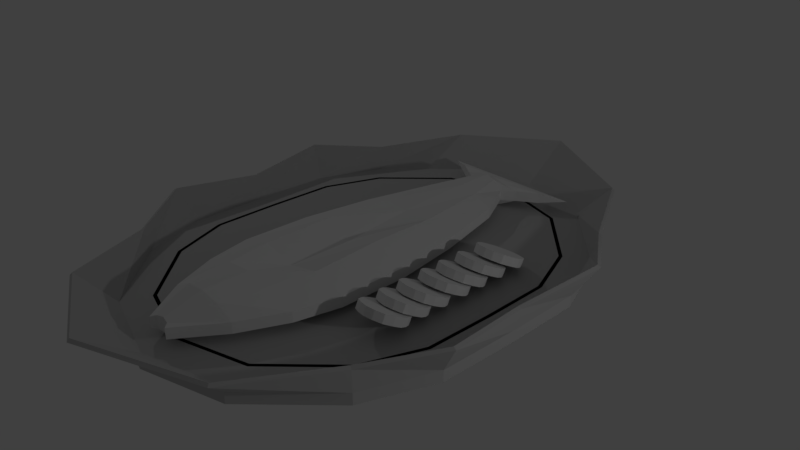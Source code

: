 # Source: Plate_with_fish.blend  (saved by Blender 2.79.0; exported with 4.5.12 LTS)
import bpy
from mathutils import Matrix  # noqa: F401  (used for matrix-valued properties, if any)

bpy.ops.wm.read_factory_settings(use_empty=True)
scene = bpy.context.scene
scene.name = 'Scene'

# ---- collections
col_collection_1 = bpy.data.collections.new('Collection 1'); scene.collection.children.link(col_collection_1)

# ---- materials (node trees are filled in below, after node groups)
mat_material_001 = bpy.data.materials.new('Material.001')
mat_material_001.alpha_threshold = 0.0
mat_material_001.use_transparent_shadow = False
mat_material_001.diffuse_color = (0.5288, 0.5288, 0.5288, 1.0)
mat_material_001.roughness = 0.5

# ---- material node trees

# ---- world
world_world = bpy.data.worlds.new('World'); scene.world = world_world
world_world.color = (0.05088, 0.05088, 0.05088)
world_world.use_sun_shadow = False
world_world.sun_shadow_jitter_overblur = 0.0
world_world.cycles.sampling_method = 'MANUAL'

# ---- cameras
cam_camera = bpy.data.cameras.new('Camera')
cam_camera.clip_end = 100.0
cam_camera.lens = 35.0
cam_camera.sensor_width = 32.0
cam_camera.sensor_height = 18.0
cam_camera.ortho_scale = 7.314
cam_camera.dof.focus_distance = 0.0
cam_camera.dof.aperture_fstop = 128.0

# ---- lights
light_lamp_001 = bpy.data.lights.new('Lamp.001', 'POINT')
light_lamp_001.transmission_factor = 0.0
light_lamp_001.cutoff_distance = 30.0
light_lamp_001.energy = 100.0
light_lamp_001.shadow_buffer_clip_start = 1.001
light_lamp_001.shadow_soft_size = 0.1
light_lamp_001.shadow_maximum_resolution = 0.006
light_lamp_001.use_absolute_resolution = True
light_lamp = bpy.data.lights.new('Lamp', 'POINT')
light_lamp.transmission_factor = 0.0
light_lamp.cutoff_distance = 30.0
light_lamp.energy = 100.0
light_lamp.shadow_buffer_clip_start = 1.001
light_lamp.shadow_soft_size = 0.1
light_lamp.shadow_maximum_resolution = 0.006
light_lamp.use_absolute_resolution = True

# ---- meshes
me_plane_008 = bpy.data.meshes.new('Plane.008')
me_plane_008.from_pydata([(-1.119, -1.119, 0.0), (1.119, -1.119, 0.0), (-1.119, 1.119, 0.0), (1.119, 1.119, 0.0), (-1.552, 0.0, 0.0), (0.0, -1.552, 0.0), (1.552, 0.0, 0.0), (0.0, 1.552, 0.0), (0.0, 0.0, 0.0), (0.5555, -1.418, 0.0), (0.5555, 1.418, 0.0), (0.7761, 0.0, 0.0), (-0.5555, 1.418, 0.0), (-0.5555, -1.418, 0.0), (-0.7761, 0.0, 0.0), (-1.418, -0.5555, 0.0), (1.418, -0.5555, 0.0), (0.0, -0.7761, 0.0), (0.6381, -0.6381, 0.0), (-0.6381, -0.6381, 0.0), (1.418, 0.5555, 0.0), (-1.418, 0.5555, 0.0), (0.0, 0.7761, 0.0), (0.6381, 0.6381, 0.0), (-0.6381, 0.6381, 0.0), (-1.418, -0.5555, 0.5785), (-1.119, -1.119, 0.5785), (0.5555, -1.418, 0.5785), (1.119, -1.119, 0.5785), (1.418, 0.5555, 0.5785), (1.119, 1.119, 0.5785), (-0.5555, 1.418, 0.5785), (-1.119, 1.119, 0.5785), (-1.418, 0.5555, 0.5785), (-1.552, 0.0, 0.5785), (-0.5555, -1.418, 0.5785), (0.0, -1.552, 0.5785), (1.418, -0.5555, 0.5785), (1.552, 0.0, 0.5785), (0.5555, 1.418, 0.5785), (0.0, 1.552, 0.5785), (0.0, 0.7761, 0.5785), (0.0, -0.7761, 0.5785), (0.0, 0.0, 0.5785), (-0.7761, 0.0, 0.5785), (0.7761, 0.0, 0.5785), (0.6381, -0.6381, 0.5785), (0.6381, 0.6381, 0.5785), (-0.6381, -0.6381, 0.5785), (-0.6381, 0.6381, 0.5785)], [], [(23, 10, 3, 20), (24, 12, 7, 22), (19, 14, 8, 17), (18, 11, 6, 16), (17, 8, 11, 18), (22, 7, 10, 23), (15, 4, 14, 19), (21, 2, 12, 24), (0, 15, 19, 13), (5, 17, 18, 9), (9, 18, 16, 1), (13, 19, 17, 5), (4, 21, 24, 14), (8, 22, 23, 11), (14, 24, 22, 8), (11, 23, 20, 6), (47, 29, 30, 39), (49, 41, 40, 31), (48, 42, 43, 44), (46, 37, 38, 45), (42, 46, 45, 43), (41, 47, 39, 40), (25, 48, 44, 34), (33, 49, 31, 32), (26, 35, 48, 25), (36, 27, 46, 42), (27, 28, 37, 46), (35, 36, 42, 48), (34, 44, 49, 33), (43, 45, 47, 41), (44, 43, 41, 49), (45, 38, 29, 47), (1, 16, 37, 28), (9, 1, 28, 27), (6, 20, 29, 38), (20, 3, 30, 29), (7, 12, 31, 40), (2, 21, 33, 32), (12, 2, 32, 31), (0, 13, 35, 26), (21, 4, 34, 33), (5, 9, 27, 36), (13, 5, 36, 35), (3, 10, 39, 30), (16, 6, 38, 37), (10, 7, 40, 39), (4, 15, 25, 34), (15, 0, 26, 25)])
_uv = me_plane_008.uv_layers.new(name='UVMap')
_uv.uv.foreach_set('vector', [0.2444, 0.4174, 0.2555, 0.3338, 0.3069, 0.3792, 0.3239, 0.4457, 0.111, 0.3851, 0.1394, 0.3057, 0.2008, 0.3057, 0.1812, 0.3868, 0.07877, 0.5185, 0.08046, 0.4483, 0.1616, 0.4679, 0.142, 0.5491, 0.2122, 0.5508, 0.2427, 0.4876, 0.3239, 0.5072, 0.2958, 0.5619, 0.142, 0.5491, 0.1616, 0.4679, 0.2427, 0.4876, 0.2122, 0.5508, 0.1812, 0.3868, 0.2008, 0.3057, 0.2555, 0.3338, 0.2444, 0.4174, -0.0006687, 0.4902, -0.0006687, 0.4287, 0.08046, 0.4483, 0.07877, 0.5185, 0.02742, 0.374, 0.07287, 0.3226, 0.1394, 0.3057, 0.111, 0.3851, 0.01628, 0.5567, -0.0006687, 0.4902, 0.07877, 0.5185, 0.06768, 0.6021, 0.1224, 0.6302, 0.142, 0.5491, 0.2122, 0.5508, 0.1838, 0.6302, 0.1838, 0.6302, 0.2122, 0.5508, 0.2958, 0.5619, 0.2503, 0.6133, 0.06768, 0.6021, 0.07877, 0.5185, 0.142, 0.5491, 0.1224, 0.6302, -0.0006687, 0.4287, 0.02742, 0.374, 0.111, 0.3851, 0.08046, 0.4483, 0.1616, 0.4679, 0.1812, 0.3868, 0.2444, 0.4174, 0.2427, 0.4876, 0.08046, 0.4483, 0.111, 0.3851, 0.1812, 0.3868, 0.1616, 0.4679, 0.2427, 0.4876, 0.2444, 0.4174, 0.3239, 0.4457, 0.3239, 0.5072, 0.4785, 0.2894, 0.395, 0.2956, 0.4287, 0.2365, 0.4898, 0.2065, 0.6146, 0.2936, 0.547, 0.2768, 0.5495, 0.194, 0.6083, 0.2102, 0.6104, 0.4297, 0.5419, 0.4423, 0.5444, 0.3596, 0.6272, 0.3621, 0.4743, 0.4255, 0.3914, 0.4141, 0.3789, 0.3544, 0.4616, 0.357, 0.5419, 0.4423, 0.4743, 0.4255, 0.4616, 0.357, 0.5444, 0.3596, 0.547, 0.2768, 0.4785, 0.2894, 0.4898, 0.2065, 0.5495, 0.194, 0.6938, 0.4235, 0.6104, 0.4297, 0.6272, 0.3621, 0.71, 0.3647, 0.6975, 0.305, 0.6146, 0.2936, 0.6083, 0.2102, 0.6675, 0.2439, 0.6601, 0.4827, 0.599, 0.5126, 0.6104, 0.4297, 0.6938, 0.4235, 0.5393, 0.5251, 0.4805, 0.509, 0.4743, 0.4255, 0.5419, 0.4423, 0.4805, 0.509, 0.4213, 0.4753, 0.3914, 0.4141, 0.4743, 0.4255, 0.599, 0.5126, 0.5393, 0.5251, 0.5419, 0.4423, 0.6104, 0.4297, 0.71, 0.3647, 0.6272, 0.3621, 0.6146, 0.2936, 0.6975, 0.305, 0.5444, 0.3596, 0.4616, 0.357, 0.4785, 0.2894, 0.547, 0.2768, 0.6272, 0.3621, 0.5444, 0.3596, 0.547, 0.2768, 0.6146, 0.2936, 0.4616, 0.357, 0.3789, 0.3544, 0.395, 0.2956, 0.4785, 0.2894, 0.0133, 0.8872, -0.06084, 0.8872, -0.06084, 0.82, 0.0133, 0.82, 0.08743, 0.8872, 0.0133, 0.8872, 0.0133, 0.82, 0.08743, 0.82, 0.9971, 0.8872, 0.9307, 0.8872, 0.9307, 0.82, 0.9971, 0.82, 0.9307, 0.8872, 0.8566, 0.8872, 0.8566, 0.82, 0.9307, 0.82, 0.716, 0.8872, 0.6496, 0.8872, 0.6496, 0.82, 0.716, 0.82, 0.5755, 0.8872, 0.5013, 0.8872, 0.5013, 0.82, 0.5755, 0.82, 0.6496, 0.8872, 0.5755, 0.8872, 0.5755, 0.82, 0.6496, 0.82, 0.2944, 0.8872, 0.2203, 0.8872, 0.2203, 0.82, 0.2944, 0.82, 0.5013, 0.8872, 0.4349, 0.8872, 0.4349, 0.82, 0.5013, 0.82, 0.1538, 0.8872, 0.08743, 0.8872, 0.08743, 0.82, 0.1538, 0.82, 0.2203, 0.8872, 0.1538, 0.8872, 0.1538, 0.82, 0.2203, 0.82, 0.8566, 0.8872, 0.7824, 0.8872, 0.7824, 0.82, 0.8566, 0.82, 1.064, 0.8872, 0.9971, 0.8872, 0.9971, 0.82, 1.064, 0.82, 0.7824, 0.8872, 0.716, 0.8872, 0.716, 0.82, 0.7824, 0.82, 0.4349, 0.8872, 0.3685, 0.8872, 0.3685, 0.82, 0.4349, 0.82, 0.3685, 0.8872, 0.2944, 0.8872, 0.2944, 0.82, 0.3685, 0.82])
me_plane_008.use_remesh_preserve_volume = False
me_plane_008.use_remesh_preserve_attributes = False
me_plane_008.use_mirror_vertex_groups = False
me_plane_008.update()
me_plane_007 = bpy.data.meshes.new('Plane.007')
me_plane_007.from_pydata([(-1.119, -1.119, 0.0), (1.119, -1.119, 0.0), (-1.119, 1.119, 0.0), (1.119, 1.119, 0.0), (-1.552, 0.0, 0.0), (0.0, -1.552, 0.0), (1.552, 0.0, 0.0), (0.0, 1.552, 0.0), (0.0, 0.0, 0.0), (0.5555, -1.418, 0.0), (0.5555, 1.418, 0.0), (0.7761, 0.0, 0.0), (-0.5555, 1.418, 0.0), (-0.5555, -1.418, 0.0), (-0.7761, 0.0, 0.0), (-1.418, -0.5555, 0.0), (1.418, -0.5555, 0.0), (0.0, -0.7761, 0.0), (0.6381, -0.6381, 0.0), (-0.6381, -0.6381, 0.0), (1.418, 0.5555, 0.0), (-1.418, 0.5555, 0.0), (0.0, 0.7761, 0.0), (0.6381, 0.6381, 0.0), (-0.6381, 0.6381, 0.0), (-1.418, -0.5555, 0.5785), (-1.119, -1.119, 0.5785), (0.5555, -1.418, 0.5785), (1.119, -1.119, 0.5785), (1.418, 0.5555, 0.5785), (1.119, 1.119, 0.5785), (-0.5555, 1.418, 0.5785), (-1.119, 1.119, 0.5785), (-1.418, 0.5555, 0.5785), (-1.552, 0.0, 0.5785), (-0.5555, -1.418, 0.5785), (0.0, -1.552, 0.5785), (1.418, -0.5555, 0.5785), (1.552, 0.0, 0.5785), (0.5555, 1.418, 0.5785), (0.0, 1.552, 0.5785), (0.0, 0.7761, 0.5785), (0.0, -0.7761, 0.5785), (0.0, 0.0, 0.5785), (-0.7761, 0.0, 0.5785), (0.7761, 0.0, 0.5785), (0.6381, -0.6381, 0.5785), (0.6381, 0.6381, 0.5785), (-0.6381, -0.6381, 0.5785), (-0.6381, 0.6381, 0.5785)], [], [(23, 10, 3, 20), (24, 12, 7, 22), (19, 14, 8, 17), (18, 11, 6, 16), (17, 8, 11, 18), (22, 7, 10, 23), (15, 4, 14, 19), (21, 2, 12, 24), (0, 15, 19, 13), (5, 17, 18, 9), (9, 18, 16, 1), (13, 19, 17, 5), (4, 21, 24, 14), (8, 22, 23, 11), (14, 24, 22, 8), (11, 23, 20, 6), (47, 29, 30, 39), (49, 41, 40, 31), (48, 42, 43, 44), (46, 37, 38, 45), (42, 46, 45, 43), (41, 47, 39, 40), (25, 48, 44, 34), (33, 49, 31, 32), (26, 35, 48, 25), (36, 27, 46, 42), (27, 28, 37, 46), (35, 36, 42, 48), (34, 44, 49, 33), (43, 45, 47, 41), (44, 43, 41, 49), (45, 38, 29, 47), (1, 16, 37, 28), (9, 1, 28, 27), (6, 20, 29, 38), (20, 3, 30, 29), (7, 12, 31, 40), (2, 21, 33, 32), (12, 2, 32, 31), (0, 13, 35, 26), (21, 4, 34, 33), (5, 9, 27, 36), (13, 5, 36, 35), (3, 10, 39, 30), (16, 6, 38, 37), (10, 7, 40, 39), (4, 15, 25, 34), (15, 0, 26, 25)])
_uv = me_plane_007.uv_layers.new(name='UVMap')
_uv.uv.foreach_set('vector', [0.2444, 0.4174, 0.2555, 0.3338, 0.3069, 0.3792, 0.3239, 0.4457, 0.111, 0.3851, 0.1394, 0.3057, 0.2008, 0.3057, 0.1812, 0.3868, 0.07877, 0.5185, 0.08046, 0.4483, 0.1616, 0.4679, 0.142, 0.5491, 0.2122, 0.5508, 0.2427, 0.4876, 0.3239, 0.5072, 0.2958, 0.5619, 0.142, 0.5491, 0.1616, 0.4679, 0.2427, 0.4876, 0.2122, 0.5508, 0.1812, 0.3868, 0.2008, 0.3057, 0.2555, 0.3338, 0.2444, 0.4174, -0.0006687, 0.4902, -0.0006687, 0.4287, 0.08046, 0.4483, 0.07877, 0.5185, 0.02742, 0.374, 0.07287, 0.3226, 0.1394, 0.3057, 0.111, 0.3851, 0.01628, 0.5567, -0.0006687, 0.4902, 0.07877, 0.5185, 0.06768, 0.6021, 0.1224, 0.6302, 0.142, 0.5491, 0.2122, 0.5508, 0.1838, 0.6302, 0.1838, 0.6302, 0.2122, 0.5508, 0.2958, 0.5619, 0.2503, 0.6133, 0.06768, 0.6021, 0.07877, 0.5185, 0.142, 0.5491, 0.1224, 0.6302, -0.0006687, 0.4287, 0.02742, 0.374, 0.111, 0.3851, 0.08046, 0.4483, 0.1616, 0.4679, 0.1812, 0.3868, 0.2444, 0.4174, 0.2427, 0.4876, 0.08046, 0.4483, 0.111, 0.3851, 0.1812, 0.3868, 0.1616, 0.4679, 0.2427, 0.4876, 0.2444, 0.4174, 0.3239, 0.4457, 0.3239, 0.5072, 0.4785, 0.2894, 0.395, 0.2956, 0.4287, 0.2365, 0.4898, 0.2065, 0.6146, 0.2936, 0.547, 0.2768, 0.5495, 0.194, 0.6083, 0.2102, 0.6104, 0.4297, 0.5419, 0.4423, 0.5444, 0.3596, 0.6272, 0.3621, 0.4743, 0.4255, 0.3914, 0.4141, 0.3789, 0.3544, 0.4616, 0.357, 0.5419, 0.4423, 0.4743, 0.4255, 0.4616, 0.357, 0.5444, 0.3596, 0.547, 0.2768, 0.4785, 0.2894, 0.4898, 0.2065, 0.5495, 0.194, 0.6938, 0.4235, 0.6104, 0.4297, 0.6272, 0.3621, 0.71, 0.3647, 0.6975, 0.305, 0.6146, 0.2936, 0.6083, 0.2102, 0.6675, 0.2439, 0.6601, 0.4827, 0.599, 0.5126, 0.6104, 0.4297, 0.6938, 0.4235, 0.5393, 0.5251, 0.4805, 0.509, 0.4743, 0.4255, 0.5419, 0.4423, 0.4805, 0.509, 0.4213, 0.4753, 0.3914, 0.4141, 0.4743, 0.4255, 0.599, 0.5126, 0.5393, 0.5251, 0.5419, 0.4423, 0.6104, 0.4297, 0.71, 0.3647, 0.6272, 0.3621, 0.6146, 0.2936, 0.6975, 0.305, 0.5444, 0.3596, 0.4616, 0.357, 0.4785, 0.2894, 0.547, 0.2768, 0.6272, 0.3621, 0.5444, 0.3596, 0.547, 0.2768, 0.6146, 0.2936, 0.4616, 0.357, 0.3789, 0.3544, 0.395, 0.2956, 0.4785, 0.2894, 0.0133, 0.8872, -0.06084, 0.8872, -0.06084, 0.82, 0.0133, 0.82, 0.08743, 0.8872, 0.0133, 0.8872, 0.0133, 0.82, 0.08743, 0.82, 0.9971, 0.8872, 0.9307, 0.8872, 0.9307, 0.82, 0.9971, 0.82, 0.9307, 0.8872, 0.8566, 0.8872, 0.8566, 0.82, 0.9307, 0.82, 0.716, 0.8872, 0.6496, 0.8872, 0.6496, 0.82, 0.716, 0.82, 0.5755, 0.8872, 0.5013, 0.8872, 0.5013, 0.82, 0.5755, 0.82, 0.6496, 0.8872, 0.5755, 0.8872, 0.5755, 0.82, 0.6496, 0.82, 0.2944, 0.8872, 0.2203, 0.8872, 0.2203, 0.82, 0.2944, 0.82, 0.5013, 0.8872, 0.4349, 0.8872, 0.4349, 0.82, 0.5013, 0.82, 0.1538, 0.8872, 0.08743, 0.8872, 0.08743, 0.82, 0.1538, 0.82, 0.2203, 0.8872, 0.1538, 0.8872, 0.1538, 0.82, 0.2203, 0.82, 0.8566, 0.8872, 0.7824, 0.8872, 0.7824, 0.82, 0.8566, 0.82, 1.064, 0.8872, 0.9971, 0.8872, 0.9971, 0.82, 1.064, 0.82, 0.7824, 0.8872, 0.716, 0.8872, 0.716, 0.82, 0.7824, 0.82, 0.4349, 0.8872, 0.3685, 0.8872, 0.3685, 0.82, 0.4349, 0.82, 0.3685, 0.8872, 0.2944, 0.8872, 0.2944, 0.82, 0.3685, 0.82])
me_plane_007.use_remesh_preserve_volume = False
me_plane_007.use_remesh_preserve_attributes = False
me_plane_007.use_mirror_vertex_groups = False
me_plane_007.update()
me_plane_005 = bpy.data.meshes.new('Plane.005')
me_plane_005.from_pydata([(-1.119, -1.119, 0.0), (1.119, -1.119, 0.0), (-1.119, 1.119, 0.0), (1.119, 1.119, 0.0), (-1.552, 0.0, 0.0), (0.0, -1.552, 0.0), (1.552, 0.0, 0.0), (0.0, 1.552, 0.0), (0.0, 0.0, 0.0), (0.5555, -1.418, 0.0), (0.5555, 1.418, 0.0), (0.7761, 0.0, 0.0), (-0.5555, 1.418, 0.0), (-0.5555, -1.418, 0.0), (-0.7761, 0.0, 0.0), (-1.418, -0.5555, 0.0), (1.418, -0.5555, 0.0), (0.0, -0.7761, 0.0), (0.6381, -0.6381, 0.0), (-0.6381, -0.6381, 0.0), (1.418, 0.5555, 0.0), (-1.418, 0.5555, 0.0), (0.0, 0.7761, 0.0), (0.6381, 0.6381, 0.0), (-0.6381, 0.6381, 0.0), (-1.418, -0.5555, 0.5785), (-1.119, -1.119, 0.5785), (0.5555, -1.418, 0.5785), (1.119, -1.119, 0.5785), (1.418, 0.5555, 0.5785), (1.119, 1.119, 0.5785), (-0.5555, 1.418, 0.5785), (-1.119, 1.119, 0.5785), (-1.418, 0.5555, 0.5785), (-1.552, 0.0, 0.5785), (-0.5555, -1.418, 0.5785), (0.0, -1.552, 0.5785), (1.418, -0.5555, 0.5785), (1.552, 0.0, 0.5785), (0.5555, 1.418, 0.5785), (0.0, 1.552, 0.5785), (0.0, 0.7761, 0.5785), (0.0, -0.7761, 0.5785), (0.0, 0.0, 0.5785), (-0.7761, 0.0, 0.5785), (0.7761, 0.0, 0.5785), (0.6381, -0.6381, 0.5785), (0.6381, 0.6381, 0.5785), (-0.6381, -0.6381, 0.5785), (-0.6381, 0.6381, 0.5785)], [], [(23, 10, 3, 20), (24, 12, 7, 22), (19, 14, 8, 17), (18, 11, 6, 16), (17, 8, 11, 18), (22, 7, 10, 23), (15, 4, 14, 19), (21, 2, 12, 24), (0, 15, 19, 13), (5, 17, 18, 9), (9, 18, 16, 1), (13, 19, 17, 5), (4, 21, 24, 14), (8, 22, 23, 11), (14, 24, 22, 8), (11, 23, 20, 6), (47, 29, 30, 39), (49, 41, 40, 31), (48, 42, 43, 44), (46, 37, 38, 45), (42, 46, 45, 43), (41, 47, 39, 40), (25, 48, 44, 34), (33, 49, 31, 32), (26, 35, 48, 25), (36, 27, 46, 42), (27, 28, 37, 46), (35, 36, 42, 48), (34, 44, 49, 33), (43, 45, 47, 41), (44, 43, 41, 49), (45, 38, 29, 47), (1, 16, 37, 28), (9, 1, 28, 27), (6, 20, 29, 38), (20, 3, 30, 29), (7, 12, 31, 40), (2, 21, 33, 32), (12, 2, 32, 31), (0, 13, 35, 26), (21, 4, 34, 33), (5, 9, 27, 36), (13, 5, 36, 35), (3, 10, 39, 30), (16, 6, 38, 37), (10, 7, 40, 39), (4, 15, 25, 34), (15, 0, 26, 25)])
_uv = me_plane_005.uv_layers.new(name='UVMap')
_uv.uv.foreach_set('vector', [0.2444, 0.4174, 0.2555, 0.3338, 0.3069, 0.3792, 0.3239, 0.4457, 0.111, 0.3851, 0.1394, 0.3057, 0.2008, 0.3057, 0.1812, 0.3868, 0.07877, 0.5185, 0.08046, 0.4483, 0.1616, 0.4679, 0.142, 0.5491, 0.2122, 0.5508, 0.2427, 0.4876, 0.3239, 0.5072, 0.2958, 0.5619, 0.142, 0.5491, 0.1616, 0.4679, 0.2427, 0.4876, 0.2122, 0.5508, 0.1812, 0.3868, 0.2008, 0.3057, 0.2555, 0.3338, 0.2444, 0.4174, -0.0006687, 0.4902, -0.0006687, 0.4287, 0.08046, 0.4483, 0.07877, 0.5185, 0.02742, 0.374, 0.07287, 0.3226, 0.1394, 0.3057, 0.111, 0.3851, 0.01628, 0.5567, -0.0006687, 0.4902, 0.07877, 0.5185, 0.06768, 0.6021, 0.1224, 0.6302, 0.142, 0.5491, 0.2122, 0.5508, 0.1838, 0.6302, 0.1838, 0.6302, 0.2122, 0.5508, 0.2958, 0.5619, 0.2503, 0.6133, 0.06768, 0.6021, 0.07877, 0.5185, 0.142, 0.5491, 0.1224, 0.6302, -0.0006687, 0.4287, 0.02742, 0.374, 0.111, 0.3851, 0.08046, 0.4483, 0.1616, 0.4679, 0.1812, 0.3868, 0.2444, 0.4174, 0.2427, 0.4876, 0.08046, 0.4483, 0.111, 0.3851, 0.1812, 0.3868, 0.1616, 0.4679, 0.2427, 0.4876, 0.2444, 0.4174, 0.3239, 0.4457, 0.3239, 0.5072, 0.4785, 0.2894, 0.395, 0.2956, 0.4287, 0.2365, 0.4898, 0.2065, 0.6146, 0.2936, 0.547, 0.2768, 0.5495, 0.194, 0.6083, 0.2102, 0.6104, 0.4297, 0.5419, 0.4423, 0.5444, 0.3596, 0.6272, 0.3621, 0.4743, 0.4255, 0.3914, 0.4141, 0.3789, 0.3544, 0.4616, 0.357, 0.5419, 0.4423, 0.4743, 0.4255, 0.4616, 0.357, 0.5444, 0.3596, 0.547, 0.2768, 0.4785, 0.2894, 0.4898, 0.2065, 0.5495, 0.194, 0.6938, 0.4235, 0.6104, 0.4297, 0.6272, 0.3621, 0.71, 0.3647, 0.6975, 0.305, 0.6146, 0.2936, 0.6083, 0.2102, 0.6675, 0.2439, 0.6601, 0.4827, 0.599, 0.5126, 0.6104, 0.4297, 0.6938, 0.4235, 0.5393, 0.5251, 0.4805, 0.509, 0.4743, 0.4255, 0.5419, 0.4423, 0.4805, 0.509, 0.4213, 0.4753, 0.3914, 0.4141, 0.4743, 0.4255, 0.599, 0.5126, 0.5393, 0.5251, 0.5419, 0.4423, 0.6104, 0.4297, 0.71, 0.3647, 0.6272, 0.3621, 0.6146, 0.2936, 0.6975, 0.305, 0.5444, 0.3596, 0.4616, 0.357, 0.4785, 0.2894, 0.547, 0.2768, 0.6272, 0.3621, 0.5444, 0.3596, 0.547, 0.2768, 0.6146, 0.2936, 0.4616, 0.357, 0.3789, 0.3544, 0.395, 0.2956, 0.4785, 0.2894, 0.0133, 0.8872, -0.06084, 0.8872, -0.06084, 0.82, 0.0133, 0.82, 0.08743, 0.8872, 0.0133, 0.8872, 0.0133, 0.82, 0.08743, 0.82, 0.9971, 0.8872, 0.9307, 0.8872, 0.9307, 0.82, 0.9971, 0.82, 0.9307, 0.8872, 0.8566, 0.8872, 0.8566, 0.82, 0.9307, 0.82, 0.716, 0.8872, 0.6496, 0.8872, 0.6496, 0.82, 0.716, 0.82, 0.5755, 0.8872, 0.5013, 0.8872, 0.5013, 0.82, 0.5755, 0.82, 0.6496, 0.8872, 0.5755, 0.8872, 0.5755, 0.82, 0.6496, 0.82, 0.2944, 0.8872, 0.2203, 0.8872, 0.2203, 0.82, 0.2944, 0.82, 0.5013, 0.8872, 0.4349, 0.8872, 0.4349, 0.82, 0.5013, 0.82, 0.1538, 0.8872, 0.08743, 0.8872, 0.08743, 0.82, 0.1538, 0.82, 0.2203, 0.8872, 0.1538, 0.8872, 0.1538, 0.82, 0.2203, 0.82, 0.8566, 0.8872, 0.7824, 0.8872, 0.7824, 0.82, 0.8566, 0.82, 1.064, 0.8872, 0.9971, 0.8872, 0.9971, 0.82, 1.064, 0.82, 0.7824, 0.8872, 0.716, 0.8872, 0.716, 0.82, 0.7824, 0.82, 0.4349, 0.8872, 0.3685, 0.8872, 0.3685, 0.82, 0.4349, 0.82, 0.3685, 0.8872, 0.2944, 0.8872, 0.2944, 0.82, 0.3685, 0.82])
me_plane_005.use_remesh_preserve_volume = False
me_plane_005.use_remesh_preserve_attributes = False
me_plane_005.use_mirror_vertex_groups = False
me_plane_005.update()
me_plane_004 = bpy.data.meshes.new('Plane.004')
me_plane_004.from_pydata([(-1.119, -1.119, 0.0), (1.119, -1.119, 0.0), (-1.119, 1.119, 0.0), (1.119, 1.119, 0.0), (-1.552, 0.0, 0.0), (0.0, -1.552, 0.0), (1.552, 0.0, 0.0), (0.0, 1.552, 0.0), (0.0, 0.0, 0.0), (0.5555, -1.418, 0.0), (0.5555, 1.418, 0.0), (0.7761, 0.0, 0.0), (-0.5555, 1.418, 0.0), (-0.5555, -1.418, 0.0), (-0.7761, 0.0, 0.0), (-1.418, -0.5555, 0.0), (1.418, -0.5555, 0.0), (0.0, -0.7761, 0.0), (0.6381, -0.6381, 0.0), (-0.6381, -0.6381, 0.0), (1.418, 0.5555, 0.0), (-1.418, 0.5555, 0.0), (0.0, 0.7761, 0.0), (0.6381, 0.6381, 0.0), (-0.6381, 0.6381, 0.0), (-1.418, -0.5555, 0.5785), (-1.119, -1.119, 0.5785), (0.5555, -1.418, 0.5785), (1.119, -1.119, 0.5785), (1.418, 0.5555, 0.5785), (1.119, 1.119, 0.5785), (-0.5555, 1.418, 0.5785), (-1.119, 1.119, 0.5785), (-1.418, 0.5555, 0.5785), (-1.552, 0.0, 0.5785), (-0.5555, -1.418, 0.5785), (0.0, -1.552, 0.5785), (1.418, -0.5555, 0.5785), (1.552, 0.0, 0.5785), (0.5555, 1.418, 0.5785), (0.0, 1.552, 0.5785), (0.0, 0.7761, 0.5785), (0.0, -0.7761, 0.5785), (0.0, 0.0, 0.5785), (-0.7761, 0.0, 0.5785), (0.7761, 0.0, 0.5785), (0.6381, -0.6381, 0.5785), (0.6381, 0.6381, 0.5785), (-0.6381, -0.6381, 0.5785), (-0.6381, 0.6381, 0.5785)], [], [(23, 10, 3, 20), (24, 12, 7, 22), (19, 14, 8, 17), (18, 11, 6, 16), (17, 8, 11, 18), (22, 7, 10, 23), (15, 4, 14, 19), (21, 2, 12, 24), (0, 15, 19, 13), (5, 17, 18, 9), (9, 18, 16, 1), (13, 19, 17, 5), (4, 21, 24, 14), (8, 22, 23, 11), (14, 24, 22, 8), (11, 23, 20, 6), (47, 29, 30, 39), (49, 41, 40, 31), (48, 42, 43, 44), (46, 37, 38, 45), (42, 46, 45, 43), (41, 47, 39, 40), (25, 48, 44, 34), (33, 49, 31, 32), (26, 35, 48, 25), (36, 27, 46, 42), (27, 28, 37, 46), (35, 36, 42, 48), (34, 44, 49, 33), (43, 45, 47, 41), (44, 43, 41, 49), (45, 38, 29, 47), (1, 16, 37, 28), (9, 1, 28, 27), (6, 20, 29, 38), (20, 3, 30, 29), (7, 12, 31, 40), (2, 21, 33, 32), (12, 2, 32, 31), (0, 13, 35, 26), (21, 4, 34, 33), (5, 9, 27, 36), (13, 5, 36, 35), (3, 10, 39, 30), (16, 6, 38, 37), (10, 7, 40, 39), (4, 15, 25, 34), (15, 0, 26, 25)])
_uv = me_plane_004.uv_layers.new(name='UVMap')
_uv.uv.foreach_set('vector', [0.2444, 0.4174, 0.2555, 0.3338, 0.3069, 0.3792, 0.3239, 0.4457, 0.111, 0.3851, 0.1394, 0.3057, 0.2008, 0.3057, 0.1812, 0.3868, 0.07877, 0.5185, 0.08046, 0.4483, 0.1616, 0.4679, 0.142, 0.5491, 0.2122, 0.5508, 0.2427, 0.4876, 0.3239, 0.5072, 0.2958, 0.5619, 0.142, 0.5491, 0.1616, 0.4679, 0.2427, 0.4876, 0.2122, 0.5508, 0.1812, 0.3868, 0.2008, 0.3057, 0.2555, 0.3338, 0.2444, 0.4174, -0.0006687, 0.4902, -0.0006687, 0.4287, 0.08046, 0.4483, 0.07877, 0.5185, 0.02742, 0.374, 0.07287, 0.3226, 0.1394, 0.3057, 0.111, 0.3851, 0.01628, 0.5567, -0.0006687, 0.4902, 0.07877, 0.5185, 0.06768, 0.6021, 0.1224, 0.6302, 0.142, 0.5491, 0.2122, 0.5508, 0.1838, 0.6302, 0.1838, 0.6302, 0.2122, 0.5508, 0.2958, 0.5619, 0.2503, 0.6133, 0.06768, 0.6021, 0.07877, 0.5185, 0.142, 0.5491, 0.1224, 0.6302, -0.0006687, 0.4287, 0.02742, 0.374, 0.111, 0.3851, 0.08046, 0.4483, 0.1616, 0.4679, 0.1812, 0.3868, 0.2444, 0.4174, 0.2427, 0.4876, 0.08046, 0.4483, 0.111, 0.3851, 0.1812, 0.3868, 0.1616, 0.4679, 0.2427, 0.4876, 0.2444, 0.4174, 0.3239, 0.4457, 0.3239, 0.5072, 0.4785, 0.2894, 0.395, 0.2956, 0.4287, 0.2365, 0.4898, 0.2065, 0.6146, 0.2936, 0.547, 0.2768, 0.5495, 0.194, 0.6083, 0.2102, 0.6104, 0.4297, 0.5419, 0.4423, 0.5444, 0.3596, 0.6272, 0.3621, 0.4743, 0.4255, 0.3914, 0.4141, 0.3789, 0.3544, 0.4616, 0.357, 0.5419, 0.4423, 0.4743, 0.4255, 0.4616, 0.357, 0.5444, 0.3596, 0.547, 0.2768, 0.4785, 0.2894, 0.4898, 0.2065, 0.5495, 0.194, 0.6938, 0.4235, 0.6104, 0.4297, 0.6272, 0.3621, 0.71, 0.3647, 0.6975, 0.305, 0.6146, 0.2936, 0.6083, 0.2102, 0.6675, 0.2439, 0.6601, 0.4827, 0.599, 0.5126, 0.6104, 0.4297, 0.6938, 0.4235, 0.5393, 0.5251, 0.4805, 0.509, 0.4743, 0.4255, 0.5419, 0.4423, 0.4805, 0.509, 0.4213, 0.4753, 0.3914, 0.4141, 0.4743, 0.4255, 0.599, 0.5126, 0.5393, 0.5251, 0.5419, 0.4423, 0.6104, 0.4297, 0.71, 0.3647, 0.6272, 0.3621, 0.6146, 0.2936, 0.6975, 0.305, 0.5444, 0.3596, 0.4616, 0.357, 0.4785, 0.2894, 0.547, 0.2768, 0.6272, 0.3621, 0.5444, 0.3596, 0.547, 0.2768, 0.6146, 0.2936, 0.4616, 0.357, 0.3789, 0.3544, 0.395, 0.2956, 0.4785, 0.2894, 0.0133, 0.8872, -0.06084, 0.8872, -0.06084, 0.82, 0.0133, 0.82, 0.08743, 0.8872, 0.0133, 0.8872, 0.0133, 0.82, 0.08743, 0.82, 0.9971, 0.8872, 0.9307, 0.8872, 0.9307, 0.82, 0.9971, 0.82, 0.9307, 0.8872, 0.8566, 0.8872, 0.8566, 0.82, 0.9307, 0.82, 0.716, 0.8872, 0.6496, 0.8872, 0.6496, 0.82, 0.716, 0.82, 0.5755, 0.8872, 0.5013, 0.8872, 0.5013, 0.82, 0.5755, 0.82, 0.6496, 0.8872, 0.5755, 0.8872, 0.5755, 0.82, 0.6496, 0.82, 0.2944, 0.8872, 0.2203, 0.8872, 0.2203, 0.82, 0.2944, 0.82, 0.5013, 0.8872, 0.4349, 0.8872, 0.4349, 0.82, 0.5013, 0.82, 0.1538, 0.8872, 0.08743, 0.8872, 0.08743, 0.82, 0.1538, 0.82, 0.2203, 0.8872, 0.1538, 0.8872, 0.1538, 0.82, 0.2203, 0.82, 0.8566, 0.8872, 0.7824, 0.8872, 0.7824, 0.82, 0.8566, 0.82, 1.064, 0.8872, 0.9971, 0.8872, 0.9971, 0.82, 1.064, 0.82, 0.7824, 0.8872, 0.716, 0.8872, 0.716, 0.82, 0.7824, 0.82, 0.4349, 0.8872, 0.3685, 0.8872, 0.3685, 0.82, 0.4349, 0.82, 0.3685, 0.8872, 0.2944, 0.8872, 0.2944, 0.82, 0.3685, 0.82])
me_plane_004.use_remesh_preserve_volume = False
me_plane_004.use_remesh_preserve_attributes = False
me_plane_004.use_mirror_vertex_groups = False
me_plane_004.update()
me_plane_003 = bpy.data.meshes.new('Plane.003')
me_plane_003.from_pydata([(-1.119, -1.119, 0.0), (1.119, -1.119, 0.0), (-1.119, 1.119, 0.0), (1.119, 1.119, 0.0), (-1.552, 0.0, 0.0), (0.0, -1.552, 0.0), (1.552, 0.0, 0.0), (0.0, 1.552, 0.0), (0.0, 0.0, 0.0), (0.5555, -1.418, 0.0), (0.5555, 1.418, 0.0), (0.7761, 0.0, 0.0), (-0.5555, 1.418, 0.0), (-0.5555, -1.418, 0.0), (-0.7761, 0.0, 0.0), (-1.418, -0.5555, 0.0), (1.418, -0.5555, 0.0), (0.0, -0.7761, 0.0), (0.6381, -0.6381, 0.0), (-0.6381, -0.6381, 0.0), (1.418, 0.5555, 0.0), (-1.418, 0.5555, 0.0), (0.0, 0.7761, 0.0), (0.6381, 0.6381, 0.0), (-0.6381, 0.6381, 0.0), (-1.418, -0.5555, 0.5785), (-1.119, -1.119, 0.5785), (0.5555, -1.418, 0.5785), (1.119, -1.119, 0.5785), (1.418, 0.5555, 0.5785), (1.119, 1.119, 0.5785), (-0.5555, 1.418, 0.5785), (-1.119, 1.119, 0.5785), (-1.418, 0.5555, 0.5785), (-1.552, 0.0, 0.5785), (-0.5555, -1.418, 0.5785), (0.0, -1.552, 0.5785), (1.418, -0.5555, 0.5785), (1.552, 0.0, 0.5785), (0.5555, 1.418, 0.5785), (0.0, 1.552, 0.5785), (0.0, 0.7761, 0.5785), (0.0, -0.7761, 0.5785), (0.0, 0.0, 0.5785), (-0.7761, 0.0, 0.5785), (0.7761, 0.0, 0.5785), (0.6381, -0.6381, 0.5785), (0.6381, 0.6381, 0.5785), (-0.6381, -0.6381, 0.5785), (-0.6381, 0.6381, 0.5785)], [], [(23, 10, 3, 20), (24, 12, 7, 22), (19, 14, 8, 17), (18, 11, 6, 16), (17, 8, 11, 18), (22, 7, 10, 23), (15, 4, 14, 19), (21, 2, 12, 24), (0, 15, 19, 13), (5, 17, 18, 9), (9, 18, 16, 1), (13, 19, 17, 5), (4, 21, 24, 14), (8, 22, 23, 11), (14, 24, 22, 8), (11, 23, 20, 6), (47, 29, 30, 39), (49, 41, 40, 31), (48, 42, 43, 44), (46, 37, 38, 45), (42, 46, 45, 43), (41, 47, 39, 40), (25, 48, 44, 34), (33, 49, 31, 32), (26, 35, 48, 25), (36, 27, 46, 42), (27, 28, 37, 46), (35, 36, 42, 48), (34, 44, 49, 33), (43, 45, 47, 41), (44, 43, 41, 49), (45, 38, 29, 47), (1, 16, 37, 28), (9, 1, 28, 27), (6, 20, 29, 38), (20, 3, 30, 29), (7, 12, 31, 40), (2, 21, 33, 32), (12, 2, 32, 31), (0, 13, 35, 26), (21, 4, 34, 33), (5, 9, 27, 36), (13, 5, 36, 35), (3, 10, 39, 30), (16, 6, 38, 37), (10, 7, 40, 39), (4, 15, 25, 34), (15, 0, 26, 25)])
_uv = me_plane_003.uv_layers.new(name='UVMap')
_uv.uv.foreach_set('vector', [0.2444, 0.4174, 0.2555, 0.3338, 0.3069, 0.3792, 0.3239, 0.4457, 0.111, 0.3851, 0.1394, 0.3057, 0.2008, 0.3057, 0.1812, 0.3868, 0.07877, 0.5185, 0.08046, 0.4483, 0.1616, 0.4679, 0.142, 0.5491, 0.2122, 0.5508, 0.2427, 0.4876, 0.3239, 0.5072, 0.2958, 0.5619, 0.142, 0.5491, 0.1616, 0.4679, 0.2427, 0.4876, 0.2122, 0.5508, 0.1812, 0.3868, 0.2008, 0.3057, 0.2555, 0.3338, 0.2444, 0.4174, -0.0006687, 0.4902, -0.0006687, 0.4287, 0.08046, 0.4483, 0.07877, 0.5185, 0.02742, 0.374, 0.07287, 0.3226, 0.1394, 0.3057, 0.111, 0.3851, 0.01628, 0.5567, -0.0006687, 0.4902, 0.07877, 0.5185, 0.06768, 0.6021, 0.1224, 0.6302, 0.142, 0.5491, 0.2122, 0.5508, 0.1838, 0.6302, 0.1838, 0.6302, 0.2122, 0.5508, 0.2958, 0.5619, 0.2503, 0.6133, 0.06768, 0.6021, 0.07877, 0.5185, 0.142, 0.5491, 0.1224, 0.6302, -0.0006687, 0.4287, 0.02742, 0.374, 0.111, 0.3851, 0.08046, 0.4483, 0.1616, 0.4679, 0.1812, 0.3868, 0.2444, 0.4174, 0.2427, 0.4876, 0.08046, 0.4483, 0.111, 0.3851, 0.1812, 0.3868, 0.1616, 0.4679, 0.2427, 0.4876, 0.2444, 0.4174, 0.3239, 0.4457, 0.3239, 0.5072, 0.4785, 0.2894, 0.395, 0.2956, 0.4287, 0.2365, 0.4898, 0.2065, 0.6146, 0.2936, 0.547, 0.2768, 0.5495, 0.194, 0.6083, 0.2102, 0.6104, 0.4297, 0.5419, 0.4423, 0.5444, 0.3596, 0.6272, 0.3621, 0.4743, 0.4255, 0.3914, 0.4141, 0.3789, 0.3544, 0.4616, 0.357, 0.5419, 0.4423, 0.4743, 0.4255, 0.4616, 0.357, 0.5444, 0.3596, 0.547, 0.2768, 0.4785, 0.2894, 0.4898, 0.2065, 0.5495, 0.194, 0.6938, 0.4235, 0.6104, 0.4297, 0.6272, 0.3621, 0.71, 0.3647, 0.6975, 0.305, 0.6146, 0.2936, 0.6083, 0.2102, 0.6675, 0.2439, 0.6601, 0.4827, 0.599, 0.5126, 0.6104, 0.4297, 0.6938, 0.4235, 0.5393, 0.5251, 0.4805, 0.509, 0.4743, 0.4255, 0.5419, 0.4423, 0.4805, 0.509, 0.4213, 0.4753, 0.3914, 0.4141, 0.4743, 0.4255, 0.599, 0.5126, 0.5393, 0.5251, 0.5419, 0.4423, 0.6104, 0.4297, 0.71, 0.3647, 0.6272, 0.3621, 0.6146, 0.2936, 0.6975, 0.305, 0.5444, 0.3596, 0.4616, 0.357, 0.4785, 0.2894, 0.547, 0.2768, 0.6272, 0.3621, 0.5444, 0.3596, 0.547, 0.2768, 0.6146, 0.2936, 0.4616, 0.357, 0.3789, 0.3544, 0.395, 0.2956, 0.4785, 0.2894, 0.0133, 0.8872, -0.06084, 0.8872, -0.06084, 0.82, 0.0133, 0.82, 0.08743, 0.8872, 0.0133, 0.8872, 0.0133, 0.82, 0.08743, 0.82, 0.9971, 0.8872, 0.9307, 0.8872, 0.9307, 0.82, 0.9971, 0.82, 0.9307, 0.8872, 0.8566, 0.8872, 0.8566, 0.82, 0.9307, 0.82, 0.716, 0.8872, 0.6496, 0.8872, 0.6496, 0.82, 0.716, 0.82, 0.5755, 0.8872, 0.5013, 0.8872, 0.5013, 0.82, 0.5755, 0.82, 0.6496, 0.8872, 0.5755, 0.8872, 0.5755, 0.82, 0.6496, 0.82, 0.2944, 0.8872, 0.2203, 0.8872, 0.2203, 0.82, 0.2944, 0.82, 0.5013, 0.8872, 0.4349, 0.8872, 0.4349, 0.82, 0.5013, 0.82, 0.1538, 0.8872, 0.08743, 0.8872, 0.08743, 0.82, 0.1538, 0.82, 0.2203, 0.8872, 0.1538, 0.8872, 0.1538, 0.82, 0.2203, 0.82, 0.8566, 0.8872, 0.7824, 0.8872, 0.7824, 0.82, 0.8566, 0.82, 1.064, 0.8872, 0.9971, 0.8872, 0.9971, 0.82, 1.064, 0.82, 0.7824, 0.8872, 0.716, 0.8872, 0.716, 0.82, 0.7824, 0.82, 0.4349, 0.8872, 0.3685, 0.8872, 0.3685, 0.82, 0.4349, 0.82, 0.3685, 0.8872, 0.2944, 0.8872, 0.2944, 0.82, 0.3685, 0.82])
me_plane_003.use_remesh_preserve_volume = False
me_plane_003.use_remesh_preserve_attributes = False
me_plane_003.use_mirror_vertex_groups = False
me_plane_003.update()
me_plane_002 = bpy.data.meshes.new('Plane.002')
me_plane_002.from_pydata([(-1.119, -1.119, 0.0), (1.119, -1.119, 0.0), (-1.119, 1.119, 0.0), (1.119, 1.119, 0.0), (-1.552, 0.0, 0.0), (0.0, -1.552, 0.0), (1.552, 0.0, 0.0), (0.0, 1.552, 0.0), (0.0, 0.0, 0.0), (0.5555, -1.418, 0.0), (0.5555, 1.418, 0.0), (0.7761, 0.0, 0.0), (-0.5555, 1.418, 0.0), (-0.5555, -1.418, 0.0), (-0.7761, 0.0, 0.0), (-1.418, -0.5555, 0.0), (1.418, -0.5555, 0.0), (0.0, -0.7761, 0.0), (0.6381, -0.6381, 0.0), (-0.6381, -0.6381, 0.0), (1.418, 0.5555, 0.0), (-1.418, 0.5555, 0.0), (0.0, 0.7761, 0.0), (0.6381, 0.6381, 0.0), (-0.6381, 0.6381, 0.0), (-1.418, -0.5555, 0.5785), (-1.119, -1.119, 0.5785), (0.5555, -1.418, 0.5785), (1.119, -1.119, 0.5785), (1.418, 0.5555, 0.5785), (1.119, 1.119, 0.5785), (-0.5555, 1.418, 0.5785), (-1.119, 1.119, 0.5785), (-1.418, 0.5555, 0.5785), (-1.552, 0.0, 0.5785), (-0.5555, -1.418, 0.5785), (0.0, -1.552, 0.5785), (1.418, -0.5555, 0.5785), (1.552, 0.0, 0.5785), (0.5555, 1.418, 0.5785), (0.0, 1.552, 0.5785), (0.0, 0.7761, 0.5785), (0.0, -0.7761, 0.5785), (0.0, 0.0, 0.5785), (-0.7761, 0.0, 0.5785), (0.7761, 0.0, 0.5785), (0.6381, -0.6381, 0.5785), (0.6381, 0.6381, 0.5785), (-0.6381, -0.6381, 0.5785), (-0.6381, 0.6381, 0.5785)], [], [(23, 10, 3, 20), (24, 12, 7, 22), (19, 14, 8, 17), (18, 11, 6, 16), (17, 8, 11, 18), (22, 7, 10, 23), (15, 4, 14, 19), (21, 2, 12, 24), (0, 15, 19, 13), (5, 17, 18, 9), (9, 18, 16, 1), (13, 19, 17, 5), (4, 21, 24, 14), (8, 22, 23, 11), (14, 24, 22, 8), (11, 23, 20, 6), (47, 29, 30, 39), (49, 41, 40, 31), (48, 42, 43, 44), (46, 37, 38, 45), (42, 46, 45, 43), (41, 47, 39, 40), (25, 48, 44, 34), (33, 49, 31, 32), (26, 35, 48, 25), (36, 27, 46, 42), (27, 28, 37, 46), (35, 36, 42, 48), (34, 44, 49, 33), (43, 45, 47, 41), (44, 43, 41, 49), (45, 38, 29, 47), (1, 16, 37, 28), (9, 1, 28, 27), (6, 20, 29, 38), (20, 3, 30, 29), (7, 12, 31, 40), (2, 21, 33, 32), (12, 2, 32, 31), (0, 13, 35, 26), (21, 4, 34, 33), (5, 9, 27, 36), (13, 5, 36, 35), (3, 10, 39, 30), (16, 6, 38, 37), (10, 7, 40, 39), (4, 15, 25, 34), (15, 0, 26, 25)])
_uv = me_plane_002.uv_layers.new(name='UVMap')
_uv.uv.foreach_set('vector', [0.2444, 0.4174, 0.2555, 0.3338, 0.3069, 0.3792, 0.3239, 0.4457, 0.111, 0.3851, 0.1394, 0.3057, 0.2008, 0.3057, 0.1812, 0.3868, 0.07877, 0.5185, 0.08046, 0.4483, 0.1616, 0.4679, 0.142, 0.5491, 0.2122, 0.5508, 0.2427, 0.4876, 0.3239, 0.5072, 0.2958, 0.5619, 0.142, 0.5491, 0.1616, 0.4679, 0.2427, 0.4876, 0.2122, 0.5508, 0.1812, 0.3868, 0.2008, 0.3057, 0.2555, 0.3338, 0.2444, 0.4174, -0.0006687, 0.4902, -0.0006687, 0.4287, 0.08046, 0.4483, 0.07877, 0.5185, 0.02742, 0.374, 0.07287, 0.3226, 0.1394, 0.3057, 0.111, 0.3851, 0.01628, 0.5567, -0.0006687, 0.4902, 0.07877, 0.5185, 0.06768, 0.6021, 0.1224, 0.6302, 0.142, 0.5491, 0.2122, 0.5508, 0.1838, 0.6302, 0.1838, 0.6302, 0.2122, 0.5508, 0.2958, 0.5619, 0.2503, 0.6133, 0.06768, 0.6021, 0.07877, 0.5185, 0.142, 0.5491, 0.1224, 0.6302, -0.0006687, 0.4287, 0.02742, 0.374, 0.111, 0.3851, 0.08046, 0.4483, 0.1616, 0.4679, 0.1812, 0.3868, 0.2444, 0.4174, 0.2427, 0.4876, 0.08046, 0.4483, 0.111, 0.3851, 0.1812, 0.3868, 0.1616, 0.4679, 0.2427, 0.4876, 0.2444, 0.4174, 0.3239, 0.4457, 0.3239, 0.5072, 0.4785, 0.2894, 0.395, 0.2956, 0.4287, 0.2365, 0.4898, 0.2065, 0.6146, 0.2936, 0.547, 0.2768, 0.5495, 0.194, 0.6083, 0.2102, 0.6104, 0.4297, 0.5419, 0.4423, 0.5444, 0.3596, 0.6272, 0.3621, 0.4743, 0.4255, 0.3914, 0.4141, 0.3789, 0.3544, 0.4616, 0.357, 0.5419, 0.4423, 0.4743, 0.4255, 0.4616, 0.357, 0.5444, 0.3596, 0.547, 0.2768, 0.4785, 0.2894, 0.4898, 0.2065, 0.5495, 0.194, 0.6938, 0.4235, 0.6104, 0.4297, 0.6272, 0.3621, 0.71, 0.3647, 0.6975, 0.305, 0.6146, 0.2936, 0.6083, 0.2102, 0.6675, 0.2439, 0.6601, 0.4827, 0.599, 0.5126, 0.6104, 0.4297, 0.6938, 0.4235, 0.5393, 0.5251, 0.4805, 0.509, 0.4743, 0.4255, 0.5419, 0.4423, 0.4805, 0.509, 0.4213, 0.4753, 0.3914, 0.4141, 0.4743, 0.4255, 0.599, 0.5126, 0.5393, 0.5251, 0.5419, 0.4423, 0.6104, 0.4297, 0.71, 0.3647, 0.6272, 0.3621, 0.6146, 0.2936, 0.6975, 0.305, 0.5444, 0.3596, 0.4616, 0.357, 0.4785, 0.2894, 0.547, 0.2768, 0.6272, 0.3621, 0.5444, 0.3596, 0.547, 0.2768, 0.6146, 0.2936, 0.4616, 0.357, 0.3789, 0.3544, 0.395, 0.2956, 0.4785, 0.2894, 0.0133, 0.8872, -0.06084, 0.8872, -0.06084, 0.82, 0.0133, 0.82, 0.08743, 0.8872, 0.0133, 0.8872, 0.0133, 0.82, 0.08743, 0.82, 0.9971, 0.8872, 0.9307, 0.8872, 0.9307, 0.82, 0.9971, 0.82, 0.9307, 0.8872, 0.8566, 0.8872, 0.8566, 0.82, 0.9307, 0.82, 0.716, 0.8872, 0.6496, 0.8872, 0.6496, 0.82, 0.716, 0.82, 0.5755, 0.8872, 0.5013, 0.8872, 0.5013, 0.82, 0.5755, 0.82, 0.6496, 0.8872, 0.5755, 0.8872, 0.5755, 0.82, 0.6496, 0.82, 0.2944, 0.8872, 0.2203, 0.8872, 0.2203, 0.82, 0.2944, 0.82, 0.5013, 0.8872, 0.4349, 0.8872, 0.4349, 0.82, 0.5013, 0.82, 0.1538, 0.8872, 0.08743, 0.8872, 0.08743, 0.82, 0.1538, 0.82, 0.2203, 0.8872, 0.1538, 0.8872, 0.1538, 0.82, 0.2203, 0.82, 0.8566, 0.8872, 0.7824, 0.8872, 0.7824, 0.82, 0.8566, 0.82, 1.064, 0.8872, 0.9971, 0.8872, 0.9971, 0.82, 1.064, 0.82, 0.7824, 0.8872, 0.716, 0.8872, 0.716, 0.82, 0.7824, 0.82, 0.4349, 0.8872, 0.3685, 0.8872, 0.3685, 0.82, 0.4349, 0.82, 0.3685, 0.8872, 0.2944, 0.8872, 0.2944, 0.82, 0.3685, 0.82])
me_plane_002.use_remesh_preserve_volume = False
me_plane_002.use_remesh_preserve_attributes = False
me_plane_002.use_mirror_vertex_groups = False
me_plane_002.update()
me_plane = bpy.data.meshes.new('Plane')
me_plane.from_pydata([(-1.997, -1.997, 0.0), (1.997, -1.997, 0.0), (-1.997, 1.997, 0.0), (1.997, 1.997, 0.0), (0.0, -3.228, 0.0), (0.0, 3.237, 0.0), (-2.362, 0.0, 0.0), (2.362, 0.0, 0.0), (0.0, 0.0, 0.0), (1.11, -2.905, 0.0), (1.11, 2.91, 0.0), (1.181, 0.0, 0.0), (-1.11, 2.91, 0.0), (-1.11, -2.905, 0.0), (-1.181, 0.0, 0.0), (2.345, 1.074, 0.0), (0.0, 1.618, 0.0), (-2.345, 1.074, 0.0), (1.146, 1.455, 0.0), (-1.146, 1.455, 0.0), (-2.345, -1.074, 0.0), (2.345, -1.074, 0.0), (0.0, -1.614, 0.0), (1.146, -1.453, 0.0), (-1.146, -1.453, 0.0), (-2.037, -2.022, 0.3281), (2.045, -2.045, 0.3281), (-2.052, 2.075, 0.3281), (2.03, 2.082, 0.3281), (0.0, -3.931, 0.5128), (0.0, 3.941, 0.5128), (-2.484, -0.0001331, 0.3281), (2.461, -0.0001331, 0.3281), (1.422, -3.249, 0.3935), (1.422, 3.253, 0.3935), (-1.449, 3.253, 0.3935), (-1.449, -3.249, 0.3935), (2.622, 1.201, 0.4387), (-2.622, 1.201, 0.4387), (-2.622, -1.201, 0.4387), (2.622, -1.201, 0.4387), (-2.371, 8.236e-05, 0.0), (-2.356, 1.074, 0.0), (-2.356, -1.074, 0.0), (-1.75, -1.75, 0.0), (1.75, -1.75, 0.0), (-1.75, 1.75, 0.0), (1.75, 1.75, 0.0), (0.0, -2.829, 0.0), (0.0, 2.837, 0.0), (-2.07, 0.0001394, 0.0), (2.07, 0.0001394, 0.0), (0.9729, -2.546, 0.0), (0.9729, 2.55, 0.0), (-0.9729, 2.55, 0.0), (-0.9729, -2.546, 0.0), (2.055, 0.9416, 0.0), (-2.055, 0.9416, 0.0), (-2.055, -0.9414, 0.0), (2.055, -0.9414, 0.0), (-2.345, -1.074, -0.1533), (-1.997, -1.997, -0.1533), (1.11, -2.905, -0.1533), (1.997, -1.997, -0.1533), (2.345, 1.074, -0.1533), (1.997, 1.997, -0.1533), (-1.11, 2.91, -0.1533), (-1.997, 1.997, -0.1533), (-1.11, -2.905, -0.1533), (0.0, -3.228, -0.1533), (1.11, 2.91, -0.1533), (0.0, 3.237, -0.1533), (-2.345, 1.074, -0.1533), (-2.362, 0.0, -0.1533), (2.345, -1.074, -0.1533), (2.362, 0.0, -0.1533), (-2.055, -0.9414, -0.1533), (-1.75, -1.75, -0.1533), (0.9729, -2.546, -0.1533), (1.75, -1.75, -0.1533), (2.055, 0.9416, -0.1533), (1.75, 1.75, -0.1533), (-0.9729, 2.55, -0.1533), (-1.75, 1.75, -0.1533), (-0.9729, -2.546, -0.1533), (0.0, -2.829, -0.1533), (0.9729, 2.55, -0.1533), (0.0, 2.837, -0.1533), (-2.055, 0.9416, -0.1533), (-2.07, 0.0001394, -0.1533), (2.055, -0.9414, -0.1533), (2.07, 0.0001394, -0.1533), (-2.031, -2.018, -0.02989), (2.031, -2.018, -0.02999), (-2.031, 2.017, -0.03045), (2.031, 2.018, -0.02999), (3.662e-05, -3.263, -0.03588), (3.662e-05, 3.272, -0.03588), (-2.402, 0.0, -0.0304), (2.402, 0.0, -0.02999), (0.0, 0.0, -0.05), (1.13, -2.936, -0.03397), (1.13, 2.94, -0.03404), (1.181, 0.0, -0.05), (-1.13, 2.94, -0.03436), (-1.13, -2.936, -0.03408), (-1.181, 0.0, -0.05), (2.386, 1.082, -0.02887), (0.0, 1.618, -0.05), (-2.385, 1.082, -0.02924), (1.146, 1.455, -0.05), (-1.146, 1.455, -0.05), (-2.385, -1.082, -0.02895), (2.386, -1.082, -0.02885), (0.0, -1.614, -0.05), (1.146, -1.453, -0.05), (-1.146, -1.453, -0.05), (-2.074, -2.045, 0.3029), (2.081, -2.067, 0.3024), (-2.088, 2.096, 0.3009), (2.066, 2.104, 0.3019), (5.036e-05, -3.962, 0.4735), (5.036e-05, 3.972, 0.4735), (-2.528, -0.0001331, 0.3053), (2.506, -0.0001331, 0.3064), (1.443, -3.277, 0.3583), (1.443, 3.281, 0.3581), (-1.47, 3.281, 0.3576), (-1.471, -3.276, 0.3582), (2.666, 1.211, 0.4163), (-2.666, 1.211, 0.4154), (-2.666, -1.212, 0.4163), (2.666, -1.212, 0.4164), (-2.321, 8.084e-05, 0.0), (-2.31, 1.053, 0.0), (-2.31, -1.053, 0.0), (-1.708, -1.723, 0.0), (1.708, -1.723, 0.0), (-1.708, 1.723, 0.0), (1.708, 1.723, 0.0), (0.0, -2.779, 0.0), (0.0, 2.787, 0.0), (-2.02, 0.0001394, 0.0), (2.02, 0.0001394, 0.0), (0.9472, -2.503, 0.0), (0.9471, 2.507, 0.0), (-0.9471, 2.507, 0.0), (-0.9472, -2.503, 0.0), (2.006, 0.9323, 0.0), (-2.006, 0.9323, 0.0), (-2.006, -0.932, 0.0), (2.006, -0.932, 0.0), (-2.382, -1.081, -0.1868), (-2.028, -2.017, -0.1865), (1.13, -2.938, -0.186), (2.028, -2.017, -0.1865), (2.382, 1.081, -0.1868), (2.028, 2.017, -0.1865), (-1.13, 2.942, -0.186), (-2.028, 2.017, -0.1865), (-1.13, -2.938, -0.186), (0.0, -3.266, -0.1857), (1.13, 2.942, -0.186), (0.0, 3.275, -0.1857), (-2.382, 1.081, -0.1868), (-2.398, 0.0, -0.1885), (2.382, -1.081, -0.1868), (2.398, 0.0, -0.1885), (-2.023, -0.9351, -0.1907), (-1.722, -1.732, -0.1911), (0.9565, -2.518, -0.1917), (1.722, -1.732, -0.1911), (2.023, 0.9354, -0.1907), (1.722, 1.732, -0.1911), (-0.9564, 2.523, -0.1917), (-1.722, 1.732, -0.1911), (-0.9565, -2.518, -0.1917), (0.0, -2.797, -0.1921), (0.9564, 2.523, -0.1917), (0.0, 2.805, -0.1921), (-2.023, 0.9354, -0.1907), (-2.035, 0.0001394, -0.1888), (2.023, -0.9351, -0.1907), (2.035, 0.0001394, -0.1888)], [(42, 41), (41, 43), (134, 133), (133, 135)], [(18, 15, 3, 10), (19, 16, 5, 12), (24, 22, 8, 14), (23, 21, 7, 11), (22, 23, 11, 8), (16, 18, 10, 5), (20, 24, 14, 6), (17, 19, 12, 2), (6, 14, 19, 17), (8, 11, 18, 16), (14, 8, 16, 19), (11, 7, 15, 18), (0, 13, 24, 20), (4, 9, 23, 22), (9, 1, 21, 23), (13, 4, 22, 24), (4, 13, 36, 29), (9, 4, 29, 33), (1, 9, 33, 26), (21, 1, 26, 40), (7, 21, 40, 32), (15, 7, 32, 37), (3, 15, 37, 28), (10, 3, 28, 34), (5, 10, 34, 30), (12, 5, 30, 35), (2, 12, 35, 27), (17, 2, 27, 38), (6, 17, 38, 31), (20, 6, 31, 39), (0, 20, 39, 25), (13, 0, 25, 36), (82, 66, 67, 83), (13, 4, 69, 68), (5, 12, 66, 71), (54, 49, 87, 82), (12, 2, 67, 66), (53, 47, 81, 86), (15, 3, 65, 64), (52, 48, 85, 78), (9, 1, 63, 62), (51, 59, 90, 91), (20, 0, 61, 60), (50, 57, 88, 89), (3, 10, 70, 65), (4, 9, 62, 69), (49, 53, 86, 87), (48, 55, 84, 85), (2, 17, 72, 67), (83, 67, 72, 88), (88, 72, 73, 89), (89, 73, 60, 76), (76, 60, 61, 77), (77, 61, 68, 84), (84, 68, 69, 85), (85, 69, 62, 78), (78, 62, 63, 79), (79, 63, 74, 90), (90, 74, 75, 91), (91, 75, 64, 80), (80, 64, 65, 81), (81, 65, 70, 86), (86, 70, 71, 87), (87, 71, 66, 82), (6, 20, 60, 73), (55, 44, 77, 84), (0, 13, 68, 61), (10, 5, 71, 70), (1, 21, 74, 63), (56, 51, 91, 80), (57, 46, 83, 88), (44, 58, 76, 77), (17, 6, 73, 72), (58, 50, 89, 76), (45, 52, 78, 79), (21, 7, 75, 74), (59, 45, 79, 90), (7, 15, 64, 75), (47, 56, 80, 81), (46, 54, 82, 83), (110, 102, 95, 107), (111, 104, 97, 108), (116, 106, 100, 114), (115, 103, 99, 113), (114, 100, 103, 115), (108, 97, 102, 110), (112, 98, 106, 116), (109, 94, 104, 111), (98, 109, 111, 106), (100, 108, 110, 103), (106, 111, 108, 100), (103, 110, 107, 99), (92, 112, 116, 105), (96, 114, 115, 101), (101, 115, 113, 93), (105, 116, 114, 96), (96, 121, 128, 105), (101, 125, 121, 96), (93, 118, 125, 101), (113, 132, 118, 93), (99, 124, 132, 113), (107, 129, 124, 99), (95, 120, 129, 107), (102, 126, 120, 95), (97, 122, 126, 102), (104, 127, 122, 97), (94, 119, 127, 104), (109, 130, 119, 94), (98, 123, 130, 109), (112, 131, 123, 98), (92, 117, 131, 112), (105, 128, 117, 92), (174, 175, 159, 158), (105, 160, 161, 96), (97, 163, 158, 104), (146, 174, 179, 141), (104, 158, 159, 94), (145, 178, 173, 139), (107, 156, 157, 95), (144, 170, 177, 140), (101, 154, 155, 93), (143, 183, 182, 151), (112, 152, 153, 92), (142, 181, 180, 149), (95, 157, 162, 102), (96, 161, 154, 101), (141, 179, 178, 145), (140, 177, 176, 147), (94, 159, 164, 109), (175, 180, 164, 159), (180, 181, 165, 164), (181, 168, 152, 165), (168, 169, 153, 152), (169, 176, 160, 153), (176, 177, 161, 160), (177, 170, 154, 161), (170, 171, 155, 154), (171, 182, 166, 155), (182, 183, 167, 166), (183, 172, 156, 167), (172, 173, 157, 156), (173, 178, 162, 157), (178, 179, 163, 162), (179, 174, 158, 163), (98, 165, 152, 112), (147, 176, 169, 136), (92, 153, 160, 105), (102, 162, 163, 97), (93, 155, 166, 113), (148, 172, 183, 143), (149, 180, 175, 138), (136, 169, 168, 150), (109, 164, 165, 98), (150, 168, 181, 142), (137, 171, 170, 144), (113, 166, 167, 99), (151, 182, 171, 137), (99, 167, 156, 107), (139, 173, 172, 148), (138, 175, 174, 146), (25, 39, 131, 117), (26, 33, 125, 118), (28, 37, 129, 120), (27, 35, 127, 119), (29, 36, 128, 121), (30, 34, 126, 122), (31, 38, 130, 123), (32, 40, 132, 124), (33, 29, 121, 125), (34, 28, 120, 126), (35, 30, 122, 127), (36, 25, 117, 128), (37, 32, 124, 129), (38, 27, 119, 130), (39, 31, 123, 131), (40, 26, 118, 132), (58, 44, 136, 150), (52, 45, 137, 144), (56, 47, 139, 148), (54, 46, 138, 146), (55, 48, 140, 147), (53, 49, 141, 145), (57, 50, 142, 149), (59, 51, 143, 151), (48, 52, 144, 140), (47, 53, 145, 139), (49, 54, 146, 141), (44, 55, 147, 136), (51, 56, 148, 143), (46, 57, 149, 138), (50, 58, 150, 142), (45, 59, 151, 137)])
_uv = me_plane.uv_layers.new(name='UVMap')
_uv.uv.foreach_set('vector', [0.8109, 0.5187, 0.8151, 0.4423, 0.8601, 0.4819, 0.893, 0.552, 0.7617, 0.6491, 0.7956, 0.5874, 0.8877, 0.6222, 0.8452, 0.6784, 0.5962, 0.5865, 0.6117, 0.5179, 0.7035, 0.5526, 0.6781, 0.6198, 0.6455, 0.4562, 0.6928, 0.396, 0.7543, 0.4182, 0.7289, 0.4854, 0.6117, 0.5179, 0.6455, 0.4562, 0.7289, 0.4854, 0.7035, 0.5526, 0.7956, 0.5874, 0.8109, 0.5187, 0.893, 0.552, 0.8877, 0.6222, 0.5919, 0.6629, 0.5962, 0.5865, 0.6781, 0.6198, 0.6527, 0.687, 0.7142, 0.7092, 0.7617, 0.6491, 0.8452, 0.6784, 0.7742, 0.7092, 0.6527, 0.687, 0.6781, 0.6198, 0.7617, 0.6491, 0.7142, 0.7092, 0.7035, 0.5526, 0.7289, 0.4854, 0.8109, 0.5187, 0.7956, 0.5874, 0.6781, 0.6198, 0.7035, 0.5526, 0.7956, 0.5874, 0.7617, 0.6491, 0.7289, 0.4854, 0.7543, 0.4182, 0.8151, 0.4423, 0.8109, 0.5187, 0.547, 0.6233, 0.5143, 0.5533, 0.5962, 0.5865, 0.5919, 0.6629, 0.5199, 0.4832, 0.5621, 0.4269, 0.6455, 0.4562, 0.6117, 0.5179, 0.5621, 0.4269, 0.6329, 0.396, 0.6928, 0.396, 0.6455, 0.4562, 0.5143, 0.5533, 0.5199, 0.4832, 0.6117, 0.5179, 0.5962, 0.5865, 0.1183, 0.2008, 0.1306, 0.2565, 0.1039, 0.2735, 0.08268, 0.2004, 0.1316, 0.1443, 0.1183, 0.2008, 0.08268, 0.2004, 0.1036, 0.128, 0.1797, 0.0873, 0.1316, 0.1443, 0.1036, 0.128, 0.1655, 0.06898, 0.2341, 0.06595, 0.1797, 0.0873, 0.1655, 0.06898, 0.2226, 0.03856, 0.3002, 0.05671, 0.2341, 0.06595, 0.2226, 0.03856, 0.3004, 0.03227, 0.3673, 0.06636, 0.3002, 0.05671, 0.3004, 0.03227, 0.3797, 0.0379, 0.4218, 0.08668, 0.3673, 0.06636, 0.3797, 0.0379, 0.438, 0.07104, 0.4692, 0.146, 0.4218, 0.08668, 0.438, 0.07104, 0.4978, 0.1295, 0.4834, 0.2027, 0.4692, 0.146, 0.4978, 0.1295, 0.5182, 0.2036, 0.4675, 0.2574, 0.4834, 0.2027, 0.5182, 0.2036, 0.4937, 0.2761, 0.4169, 0.3112, 0.4675, 0.2574, 0.4937, 0.2761, 0.4315, 0.3292, 0.3631, 0.3313, 0.4169, 0.3112, 0.4315, 0.3292, 0.3739, 0.3581, 0.2988, 0.3402, 0.3631, 0.3313, 0.3739, 0.3581, 0.2988, 0.3641, 0.2346, 0.3312, 0.2988, 0.3402, 0.2988, 0.3641, 0.2238, 0.3581, 0.1805, 0.3102, 0.2346, 0.3312, 0.2238, 0.3581, 0.1678, 0.3291, 0.1306, 0.2565, 0.1805, 0.3102, 0.1678, 0.3291, 0.1039, 0.2735, 0.4346, 0.6355, 0.4126, 0.6407, 0.3961, 0.5781, 0.4117, 0.5641, 0.1484, 0.5251, 0.117, 0.5638, 0.1104, 0.5607, 0.1434, 0.5189, 0.3975, 0.6894, 0.4047, 0.6412, 0.4126, 0.6407, 0.4041, 0.6923, 0.4459, 0.6348, 0.4351, 0.7067, 0.4255, 0.7021, 0.4346, 0.6355, 0.4047, 0.6412, 0.3885, 0.582, 0.3961, 0.5781, 0.4126, 0.6407, 0.3874, 0.7609, 0.3137, 0.79, 0.3118, 0.7794, 0.3812, 0.7521, 0.2602, 0.7537, 0.3101, 0.75, 0.3122, 0.7582, 0.2597, 0.7624, 0.0674, 0.6168, 0.07894, 0.5457, 0.0886, 0.5504, 0.07833, 0.6161, 0.1068, 0.6104, 0.1256, 0.6668, 0.1183, 0.6708, 0.0992, 0.611, 0.1887, 0.7734, 0.1337, 0.7377, 0.1411, 0.7295, 0.1931, 0.7638, 0.2529, 0.4941, 0.2037, 0.4983, 0.2013, 0.4902, 0.2534, 0.4854, 0.3255, 0.4742, 0.3814, 0.5107, 0.3739, 0.519, 0.321, 0.484, 0.3101, 0.75, 0.3667, 0.7259, 0.3714, 0.7322, 0.3122, 0.7582, 0.117, 0.5638, 0.1068, 0.6104, 0.0992, 0.611, 0.1104, 0.5607, 0.4351, 0.7067, 0.3874, 0.7609, 0.3812, 0.7521, 0.4255, 0.7021, 0.07894, 0.5457, 0.1262, 0.4902, 0.1327, 0.499, 0.0886, 0.5504, 0.3885, 0.582, 0.3583, 0.5422, 0.3644, 0.5359, 0.3961, 0.5781, 0.4117, 0.5641, 0.3961, 0.5781, 0.3644, 0.5359, 0.3739, 0.519, 0.3739, 0.519, 0.3644, 0.5359, 0.3136, 0.5002, 0.321, 0.484, 0.321, 0.484, 0.3136, 0.5002, 0.2534, 0.4854, 0.2598, 0.4672, 0.2598, 0.4672, 0.2534, 0.4854, 0.2013, 0.4902, 0.2013, 0.4691, 0.2013, 0.4691, 0.2013, 0.4902, 0.1434, 0.5189, 0.1327, 0.499, 0.1327, 0.499, 0.1434, 0.5189, 0.1104, 0.5607, 0.0886, 0.5504, 0.0886, 0.5504, 0.1104, 0.5607, 0.0992, 0.611, 0.07833, 0.6161, 0.07833, 0.6161, 0.0992, 0.611, 0.1183, 0.6708, 0.1029, 0.6851, 0.1029, 0.6851, 0.1183, 0.6708, 0.1504, 0.7127, 0.1411, 0.7295, 0.1411, 0.7295, 0.1504, 0.7127, 0.2003, 0.7479, 0.1931, 0.7638, 0.1931, 0.7638, 0.2003, 0.7479, 0.2597, 0.7624, 0.2534, 0.7805, 0.2534, 0.7805, 0.2597, 0.7624, 0.3122, 0.7582, 0.3118, 0.7794, 0.3118, 0.7794, 0.3122, 0.7582, 0.3714, 0.7322, 0.3812, 0.7521, 0.3812, 0.7521, 0.3714, 0.7322, 0.4041, 0.6923, 0.4255, 0.7021, 0.4255, 0.7021, 0.4041, 0.6923, 0.4126, 0.6407, 0.4346, 0.6355, 0.3097, 0.5087, 0.2529, 0.4941, 0.2534, 0.4854, 0.3136, 0.5002, 0.1262, 0.4902, 0.1991, 0.4586, 0.2013, 0.4691, 0.1327, 0.499, 0.2037, 0.4983, 0.1484, 0.5251, 0.1434, 0.5189, 0.2013, 0.4902, 0.3667, 0.7259, 0.3975, 0.6894, 0.4041, 0.6923, 0.3714, 0.7322, 0.1256, 0.6668, 0.1564, 0.7064, 0.1504, 0.7127, 0.1183, 0.6708, 0.2521, 0.7909, 0.1887, 0.7734, 0.1931, 0.7638, 0.2534, 0.7805, 0.3814, 0.5107, 0.4215, 0.5588, 0.4117, 0.5641, 0.3739, 0.519, 0.1991, 0.4586, 0.261, 0.4567, 0.2598, 0.4672, 0.2013, 0.4691, 0.3583, 0.5422, 0.3097, 0.5087, 0.3136, 0.5002, 0.3644, 0.5359, 0.261, 0.4567, 0.3255, 0.4742, 0.321, 0.484, 0.2598, 0.4672, 0.09336, 0.6906, 0.0674, 0.6168, 0.07833, 0.6161, 0.1029, 0.6851, 0.1564, 0.7064, 0.2042, 0.7394, 0.2003, 0.7479, 0.1504, 0.7127, 0.1337, 0.7377, 0.09336, 0.6906, 0.1029, 0.6851, 0.1411, 0.7295, 0.2042, 0.7394, 0.2602, 0.7537, 0.2597, 0.7624, 0.2003, 0.7479, 0.3137, 0.79, 0.2521, 0.7909, 0.2534, 0.7805, 0.3118, 0.7794, 0.4215, 0.5588, 0.4459, 0.6348, 0.4346, 0.6355, 0.4117, 0.5641, 0.8883, 0.2173, 0.9786, 0.2178, 0.9217, 0.2717, 0.8644, 0.2924, 0.8904, 0.07794, 0.9807, 0.08026, 0.9998, 0.1493, 0.8993, 0.1478, 0.7136, 0.07524, 0.8019, 0.07443, 0.8008, 0.1463, 0.7027, 0.1448, 0.7114, 0.2146, 0.7997, 0.2181, 0.7986, 0.2924, 0.7328, 0.2904, 0.7027, 0.1448, 0.8008, 0.1463, 0.7997, 0.2181, 0.7114, 0.2146, 0.8993, 0.1478, 0.9998, 0.1493, 0.9786, 0.2178, 0.8883, 0.2173, 0.7372, 0.0001656, 0.8031, 0.0001658, 0.8019, 0.07443, 0.7136, 0.07524, 0.8689, 0.00219, 0.9254, 0.02464, 0.9807, 0.08026, 0.8904, 0.07794, 0.8031, 0.0001658, 0.8689, 0.00219, 0.8904, 0.07794, 0.8019, 0.07443, 0.8008, 0.1463, 0.8993, 0.1478, 0.8883, 0.2173, 0.7997, 0.2181, 0.8019, 0.07443, 0.8904, 0.07794, 0.8993, 0.1478, 0.8008, 0.1463, 0.7997, 0.2181, 0.8883, 0.2173, 0.8644, 0.2924, 0.7986, 0.2924, 0.68, 0.02086, 0.7372, 0.0001656, 0.7136, 0.07524, 0.6233, 0.07478, 0.6024, 0.1432, 0.7027, 0.1448, 0.7114, 0.2146, 0.6212, 0.2123, 0.6212, 0.2123, 0.7114, 0.2146, 0.7328, 0.2904, 0.6762, 0.2679, 0.6233, 0.07478, 0.7136, 0.07524, 0.7027, 0.1448, 0.6024, 0.1432, 0.0001656, 0.2008, 0.08008, 0.2004, 0.1013, 0.275, 0.06343, 0.2982, 0.06377, 0.1029, 0.1012, 0.1267, 0.08008, 0.2004, 0.0001656, 0.2008, 0.1495, 0.04388, 0.1636, 0.06639, 0.1012, 0.1267, 0.06377, 0.1029, 0.2147, 0.0001659, 0.2218, 0.03577, 0.1636, 0.06639, 0.1495, 0.04388, 0.3004, 0.00105, 0.3004, 0.02896, 0.2218, 0.03577, 0.2147, 0.0001659, 0.3858, 0.0001656, 0.3806, 0.03507, 0.3004, 0.02896, 0.3004, 0.00105, 0.4525, 0.04306, 0.44, 0.06851, 0.3806, 0.03507, 0.3858, 0.0001656, 0.539, 0.1045, 0.5002, 0.1281, 0.44, 0.06851, 0.4525, 0.04306, 0.6021, 0.2059, 0.521, 0.2037, 0.5002, 0.1281, 0.539, 0.1045, 0.5339, 0.3021, 0.496, 0.2775, 0.521, 0.2037, 0.6021, 0.2059, 0.4449, 0.3555, 0.4334, 0.3318, 0.496, 0.2775, 0.5339, 0.3021, 0.381, 0.3957, 0.3747, 0.3609, 0.4334, 0.3318, 0.4449, 0.3555, 0.2987, 0.3947, 0.2988, 0.3673, 0.3747, 0.3609, 0.381, 0.3957, 0.2162, 0.3954, 0.223, 0.3608, 0.2988, 0.3673, 0.2987, 0.3947, 0.1516, 0.3537, 0.1659, 0.3317, 0.223, 0.3608, 0.2162, 0.3954, 0.06343, 0.2982, 0.1013, 0.275, 0.1659, 0.3317, 0.1516, 0.3537, 0.464, 0.6333, 0.437, 0.5498, 0.4679, 0.5389, 0.5007, 0.6355, 0.08231, 0.4384, 0.08985, 0.4494, 0.02646, 0.5217, 0.01322, 0.5156, 0.5006, 0.7373, 0.4873, 0.7311, 0.5007, 0.6355, 0.514, 0.634, 0.4495, 0.6345, 0.464, 0.6333, 0.4516, 0.7143, 0.4388, 0.7083, 0.514, 0.634, 0.5007, 0.6355, 0.4679, 0.5389, 0.4793, 0.5321, 0.3894, 0.7639, 0.3977, 0.7757, 0.3168, 0.8074, 0.3143, 0.7935, 0.2494, 0.8506, 0.2512, 0.8382, 0.3282, 0.8377, 0.3303, 0.8506, 0.06383, 0.6172, 0.04953, 0.6184, 0.06239, 0.5381, 0.0753, 0.5441, 0.0001656, 0.6183, 0.0134, 0.6166, 0.04783, 0.7112, 0.0367, 0.718, 0.1873, 0.7765, 0.1819, 0.7885, 0.122, 0.7512, 0.1314, 0.7403, 0.263, 0.396, 0.2613, 0.4087, 0.1834, 0.4109, 0.1809, 0.398, 0.3269, 0.4711, 0.3324, 0.4588, 0.3933, 0.4971, 0.3838, 0.508, 0.3303, 0.8506, 0.3282, 0.8377, 0.4226, 0.8022, 0.4299, 0.8134, 0.01322, 0.5156, 0.02646, 0.5217, 0.0134, 0.6166, 0.0001656, 0.6183, 0.4388, 0.7083, 0.4516, 0.7143, 0.3977, 0.7757, 0.3894, 0.7639, 0.0753, 0.5441, 0.06239, 0.5381, 0.1155, 0.4755, 0.1241, 0.4872, 0.4793, 0.5321, 0.4679, 0.5389, 0.4173, 0.4785, 0.4257, 0.4688, 0.437, 0.5498, 0.3933, 0.4971, 0.4173, 0.4785, 0.4679, 0.5389, 0.3933, 0.4971, 0.3324, 0.4588, 0.3437, 0.4336, 0.4173, 0.4785, 0.3324, 0.4588, 0.2633, 0.4388, 0.2613, 0.4087, 0.3437, 0.4336, 0.2633, 0.4388, 0.1956, 0.4411, 0.1834, 0.4109, 0.2613, 0.4087, 0.1956, 0.4411, 0.1155, 0.4755, 0.08985, 0.4494, 0.1834, 0.4109, 0.1155, 0.4755, 0.06239, 0.5381, 0.02646, 0.5217, 0.08985, 0.4494, 0.06239, 0.5381, 0.04953, 0.6184, 0.0134, 0.6166, 0.02646, 0.5217, 0.04953, 0.6184, 0.07821, 0.6998, 0.04783, 0.7112, 0.0134, 0.6166, 0.07821, 0.6998, 0.122, 0.7512, 0.0986, 0.7696, 0.04783, 0.7112, 0.122, 0.7512, 0.1819, 0.7885, 0.1708, 0.8132, 0.0986, 0.7696, 0.1819, 0.7885, 0.2496, 0.8085, 0.2512, 0.8382, 0.1708, 0.8132, 0.2496, 0.8085, 0.3168, 0.8074, 0.3282, 0.8377, 0.2512, 0.8382, 0.3168, 0.8074, 0.3977, 0.7757, 0.4226, 0.8022, 0.3282, 0.8377, 0.3977, 0.7757, 0.4516, 0.7143, 0.4873, 0.7311, 0.4226, 0.8022, 0.4516, 0.7143, 0.464, 0.6333, 0.5007, 0.6355, 0.4873, 0.7311, 0.3493, 0.421, 0.3437, 0.4336, 0.2613, 0.4087, 0.263, 0.396, 0.1241, 0.4872, 0.1155, 0.4755, 0.1956, 0.4411, 0.1984, 0.4551, 0.1809, 0.398, 0.1834, 0.4109, 0.08985, 0.4494, 0.08231, 0.4384, 0.4299, 0.8134, 0.4226, 0.8022, 0.4873, 0.7311, 0.5006, 0.7373, 0.0367, 0.718, 0.04783, 0.7112, 0.0986, 0.7696, 0.09046, 0.7792, 0.2516, 0.7943, 0.2496, 0.8085, 0.1819, 0.7885, 0.1873, 0.7765, 0.3838, 0.508, 0.3933, 0.4971, 0.437, 0.5498, 0.4246, 0.557, 0.1984, 0.4551, 0.1956, 0.4411, 0.2633, 0.4388, 0.2614, 0.4532, 0.4257, 0.4688, 0.4173, 0.4785, 0.3437, 0.4336, 0.3493, 0.421, 0.2614, 0.4532, 0.2633, 0.4388, 0.3324, 0.4588, 0.3269, 0.4711, 0.09029, 0.6925, 0.07821, 0.6998, 0.04953, 0.6184, 0.06383, 0.6172, 0.09046, 0.7792, 0.0986, 0.7696, 0.1708, 0.8132, 0.1653, 0.8255, 0.1314, 0.7403, 0.122, 0.7512, 0.07821, 0.6998, 0.09029, 0.6925, 0.1653, 0.8255, 0.1708, 0.8132, 0.2512, 0.8382, 0.2494, 0.8506, 0.3143, 0.7935, 0.3168, 0.8074, 0.2496, 0.8085, 0.2516, 0.7943, 0.4246, 0.557, 0.437, 0.5498, 0.464, 0.6333, 0.4495, 0.6345, 0.1678, 0.3291, 0.2238, 0.3581, 0.223, 0.3608, 0.1659, 0.3317, 0.1655, 0.06898, 0.1036, 0.128, 0.1012, 0.1267, 0.1636, 0.06639, 0.438, 0.07104, 0.3797, 0.0379, 0.3806, 0.03507, 0.44, 0.06851, 0.4315, 0.3292, 0.4937, 0.2761, 0.496, 0.2775, 0.4334, 0.3318, 0.08268, 0.2004, 0.1039, 0.2735, 0.1013, 0.275, 0.08008, 0.2004, 0.5182, 0.2036, 0.4978, 0.1295, 0.5002, 0.1281, 0.521, 0.2037, 0.2988, 0.3641, 0.3739, 0.3581, 0.3747, 0.3609, 0.2988, 0.3673, 0.3004, 0.03227, 0.2226, 0.03856, 0.2218, 0.03577, 0.3004, 0.02896, 0.1036, 0.128, 0.08268, 0.2004, 0.08008, 0.2004, 0.1012, 0.1267, 0.4978, 0.1295, 0.438, 0.07104, 0.44, 0.06851, 0.5002, 0.1281, 0.4937, 0.2761, 0.5182, 0.2036, 0.521, 0.2037, 0.496, 0.2775, 0.1039, 0.2735, 0.1678, 0.3291, 0.1659, 0.3317, 0.1013, 0.275, 0.3797, 0.0379, 0.3004, 0.03227, 0.3004, 0.02896, 0.3806, 0.03507, 0.3739, 0.3581, 0.4315, 0.3292, 0.4334, 0.3318, 0.3747, 0.3609, 0.2238, 0.3581, 0.2988, 0.3641, 0.2988, 0.3673, 0.223, 0.3608, 0.2226, 0.03856, 0.1655, 0.06898, 0.1636, 0.06639, 0.2218, 0.03577, 0.261, 0.4567, 0.1991, 0.4586, 0.1984, 0.4551, 0.2614, 0.4532, 0.0674, 0.6168, 0.09336, 0.6906, 0.09029, 0.6925, 0.06383, 0.6172, 0.2521, 0.7909, 0.3137, 0.79, 0.3143, 0.7935, 0.2516, 0.7943, 0.4459, 0.6348, 0.4215, 0.5588, 0.4246, 0.557, 0.4495, 0.6345, 0.1262, 0.4902, 0.07894, 0.5457, 0.0753, 0.5441, 0.1241, 0.4872, 0.3874, 0.7609, 0.4351, 0.7067, 0.4388, 0.7083, 0.3894, 0.7639, 0.3814, 0.5107, 0.3255, 0.4742, 0.3269, 0.4711, 0.3838, 0.508, 0.1337, 0.7377, 0.1887, 0.7734, 0.1873, 0.7765, 0.1314, 0.7403, 0.07894, 0.5457, 0.0674, 0.6168, 0.06383, 0.6172, 0.0753, 0.5441, 0.3137, 0.79, 0.3874, 0.7609, 0.3894, 0.7639, 0.3143, 0.7935, 0.4351, 0.7067, 0.4459, 0.6348, 0.4495, 0.6345, 0.4388, 0.7083, 0.1991, 0.4586, 0.1262, 0.4902, 0.1241, 0.4872, 0.1984, 0.4551, 0.1887, 0.7734, 0.2521, 0.7909, 0.2516, 0.7943, 0.1873, 0.7765, 0.4215, 0.5588, 0.3814, 0.5107, 0.3838, 0.508, 0.4246, 0.557, 0.3255, 0.4742, 0.261, 0.4567, 0.2614, 0.4532, 0.3269, 0.4711, 0.09336, 0.6906, 0.1337, 0.7377, 0.1314, 0.7403, 0.09029, 0.6925])
me_plane.materials.append(mat_material_001)
me_plane.use_remesh_preserve_volume = False
me_plane.use_remesh_preserve_attributes = False
me_plane.use_mirror_vertex_groups = False
me_plane.update()
me_plane_001 = bpy.data.meshes.new('Plane.001')
me_plane_001.from_pydata([(-1.119, -1.119, 0.0), (1.119, -1.119, 0.0), (-1.119, 1.119, 0.0), (1.119, 1.119, 0.0), (-1.552, 0.0, 0.0), (0.0, -1.552, 0.0), (1.552, 0.0, 0.0), (0.0, 1.552, 0.0), (0.0, 0.0, 0.0), (0.5555, -1.418, 0.0), (0.5555, 1.418, 0.0), (0.7761, 0.0, 0.0), (-0.5555, 1.418, 0.0), (-0.5555, -1.418, 0.0), (-0.7761, 0.0, 0.0), (-1.418, -0.5555, 0.0), (1.418, -0.5555, 0.0), (0.0, -0.7761, 0.0), (0.6381, -0.6381, 0.0), (-0.6381, -0.6381, 0.0), (1.418, 0.5555, 0.0), (-1.418, 0.5555, 0.0), (0.0, 0.7761, 0.0), (0.6381, 0.6381, 0.0), (-0.6381, 0.6381, 0.0), (-1.418, -0.5555, 0.5785), (-1.119, -1.119, 0.5785), (0.5555, -1.418, 0.5785), (1.119, -1.119, 0.5785), (1.418, 0.5555, 0.5785), (1.119, 1.119, 0.5785), (-0.5555, 1.418, 0.5785), (-1.119, 1.119, 0.5785), (-1.418, 0.5555, 0.5785), (-1.552, 0.0, 0.5785), (-0.5555, -1.418, 0.5785), (0.0, -1.552, 0.5785), (1.418, -0.5555, 0.5785), (1.552, 0.0, 0.5785), (0.5555, 1.418, 0.5785), (0.0, 1.552, 0.5785), (0.0, 0.7761, 0.5785), (0.0, -0.7761, 0.5785), (0.0, 0.0, 0.5785), (-0.7761, 0.0, 0.5785), (0.7761, 0.0, 0.5785), (0.6381, -0.6381, 0.5785), (0.6381, 0.6381, 0.5785), (-0.6381, -0.6381, 0.5785), (-0.6381, 0.6381, 0.5785)], [], [(23, 10, 3, 20), (24, 12, 7, 22), (19, 14, 8, 17), (18, 11, 6, 16), (17, 8, 11, 18), (22, 7, 10, 23), (15, 4, 14, 19), (21, 2, 12, 24), (0, 15, 19, 13), (5, 17, 18, 9), (9, 18, 16, 1), (13, 19, 17, 5), (4, 21, 24, 14), (8, 22, 23, 11), (14, 24, 22, 8), (11, 23, 20, 6), (47, 29, 30, 39), (49, 41, 40, 31), (48, 42, 43, 44), (46, 37, 38, 45), (42, 46, 45, 43), (41, 47, 39, 40), (25, 48, 44, 34), (33, 49, 31, 32), (26, 35, 48, 25), (36, 27, 46, 42), (27, 28, 37, 46), (35, 36, 42, 48), (34, 44, 49, 33), (43, 45, 47, 41), (44, 43, 41, 49), (45, 38, 29, 47), (1, 16, 37, 28), (9, 1, 28, 27), (6, 20, 29, 38), (20, 3, 30, 29), (7, 12, 31, 40), (2, 21, 33, 32), (12, 2, 32, 31), (0, 13, 35, 26), (21, 4, 34, 33), (5, 9, 27, 36), (13, 5, 36, 35), (3, 10, 39, 30), (16, 6, 38, 37), (10, 7, 40, 39), (4, 15, 25, 34), (15, 0, 26, 25)])
_uv = me_plane_001.uv_layers.new(name='UVMap')
_uv.uv.foreach_set('vector', [0.2444, 0.4174, 0.2555, 0.3338, 0.3069, 0.3792, 0.3239, 0.4457, 0.111, 0.3851, 0.1394, 0.3057, 0.2008, 0.3057, 0.1812, 0.3868, 0.07877, 0.5185, 0.08046, 0.4483, 0.1616, 0.4679, 0.142, 0.5491, 0.2122, 0.5508, 0.2427, 0.4876, 0.3239, 0.5072, 0.2958, 0.5619, 0.142, 0.5491, 0.1616, 0.4679, 0.2427, 0.4876, 0.2122, 0.5508, 0.1812, 0.3868, 0.2008, 0.3057, 0.2555, 0.3338, 0.2444, 0.4174, -0.0006687, 0.4902, -0.0006687, 0.4287, 0.08046, 0.4483, 0.07877, 0.5185, 0.02742, 0.374, 0.07287, 0.3226, 0.1394, 0.3057, 0.111, 0.3851, 0.01628, 0.5567, -0.0006687, 0.4902, 0.07877, 0.5185, 0.06768, 0.6021, 0.1224, 0.6302, 0.142, 0.5491, 0.2122, 0.5508, 0.1838, 0.6302, 0.1838, 0.6302, 0.2122, 0.5508, 0.2958, 0.5619, 0.2503, 0.6133, 0.06768, 0.6021, 0.07877, 0.5185, 0.142, 0.5491, 0.1224, 0.6302, -0.0006687, 0.4287, 0.02742, 0.374, 0.111, 0.3851, 0.08046, 0.4483, 0.1616, 0.4679, 0.1812, 0.3868, 0.2444, 0.4174, 0.2427, 0.4876, 0.08046, 0.4483, 0.111, 0.3851, 0.1812, 0.3868, 0.1616, 0.4679, 0.2427, 0.4876, 0.2444, 0.4174, 0.3239, 0.4457, 0.3239, 0.5072, 0.4785, 0.2894, 0.395, 0.2956, 0.4287, 0.2365, 0.4898, 0.2065, 0.6146, 0.2936, 0.547, 0.2768, 0.5495, 0.194, 0.6083, 0.2102, 0.6104, 0.4297, 0.5419, 0.4423, 0.5444, 0.3596, 0.6272, 0.3621, 0.4743, 0.4255, 0.3914, 0.4141, 0.3789, 0.3544, 0.4616, 0.357, 0.5419, 0.4423, 0.4743, 0.4255, 0.4616, 0.357, 0.5444, 0.3596, 0.547, 0.2768, 0.4785, 0.2894, 0.4898, 0.2065, 0.5495, 0.194, 0.6938, 0.4235, 0.6104, 0.4297, 0.6272, 0.3621, 0.71, 0.3647, 0.6975, 0.305, 0.6146, 0.2936, 0.6083, 0.2102, 0.6675, 0.2439, 0.6601, 0.4827, 0.599, 0.5126, 0.6104, 0.4297, 0.6938, 0.4235, 0.5393, 0.5251, 0.4805, 0.509, 0.4743, 0.4255, 0.5419, 0.4423, 0.4805, 0.509, 0.4213, 0.4753, 0.3914, 0.4141, 0.4743, 0.4255, 0.599, 0.5126, 0.5393, 0.5251, 0.5419, 0.4423, 0.6104, 0.4297, 0.71, 0.3647, 0.6272, 0.3621, 0.6146, 0.2936, 0.6975, 0.305, 0.5444, 0.3596, 0.4616, 0.357, 0.4785, 0.2894, 0.547, 0.2768, 0.6272, 0.3621, 0.5444, 0.3596, 0.547, 0.2768, 0.6146, 0.2936, 0.4616, 0.357, 0.3789, 0.3544, 0.395, 0.2956, 0.4785, 0.2894, 0.0133, 0.8872, -0.06084, 0.8872, -0.06084, 0.82, 0.0133, 0.82, 0.08743, 0.8872, 0.0133, 0.8872, 0.0133, 0.82, 0.08743, 0.82, 0.9971, 0.8872, 0.9307, 0.8872, 0.9307, 0.82, 0.9971, 0.82, 0.9307, 0.8872, 0.8566, 0.8872, 0.8566, 0.82, 0.9307, 0.82, 0.716, 0.8872, 0.6496, 0.8872, 0.6496, 0.82, 0.716, 0.82, 0.5755, 0.8872, 0.5013, 0.8872, 0.5013, 0.82, 0.5755, 0.82, 0.6496, 0.8872, 0.5755, 0.8872, 0.5755, 0.82, 0.6496, 0.82, 0.2944, 0.8872, 0.2203, 0.8872, 0.2203, 0.82, 0.2944, 0.82, 0.5013, 0.8872, 0.4349, 0.8872, 0.4349, 0.82, 0.5013, 0.82, 0.1538, 0.8872, 0.08743, 0.8872, 0.08743, 0.82, 0.1538, 0.82, 0.2203, 0.8872, 0.1538, 0.8872, 0.1538, 0.82, 0.2203, 0.82, 0.8566, 0.8872, 0.7824, 0.8872, 0.7824, 0.82, 0.8566, 0.82, 1.064, 0.8872, 0.9971, 0.8872, 0.9971, 0.82, 1.064, 0.82, 0.7824, 0.8872, 0.716, 0.8872, 0.716, 0.82, 0.7824, 0.82, 0.4349, 0.8872, 0.3685, 0.8872, 0.3685, 0.82, 0.4349, 0.82, 0.3685, 0.8872, 0.2944, 0.8872, 0.2944, 0.82, 0.3685, 0.82])
me_plane_001.use_remesh_preserve_volume = False
me_plane_001.use_remesh_preserve_attributes = False
me_plane_001.use_mirror_vertex_groups = False
me_plane_001.update()
me_plane_006 = bpy.data.meshes.new('Plane.006')
me_plane_006.from_pydata([(-1.17, -1.332, -0.08907), (1.17, -1.332, -0.08907), (-0.9844, 1.007, -0.08907), (0.9844, 1.007, -0.08907), (-0.6812, -2.827, -0.08907), (0.6812, -2.827, -0.08907), (-0.1944, -3.537, -0.08907), (0.1944, -3.537, -0.08907), (-0.6781, 2.282, -0.08907), (0.6781, 2.282, -0.08907), (-0.3351, 2.963, -0.08907), (0.3351, 2.963, -0.08907), (-0.5342, 3.124, -0.08907), (0.5342, 3.124, -0.08907), (-0.8629, 3.344, -0.08907), (0.8629, 3.344, -0.08907), (-1.295, 3.593, -0.002109), (1.295, 3.593, -0.002109), (-0.9844, 1.007, 0.08978), (-1.17, -1.332, 0.08978), (1.17, -1.332, 0.08978), (0.9844, 1.007, 0.08978), (-0.6812, -2.827, 0.08978), (0.6812, -2.827, 0.08978), (-0.1944, -3.537, 0.08978), (0.1944, -3.537, 0.08978), (0.6781, 2.282, 0.08978), (-0.6781, 2.282, 0.08978), (0.3351, 2.963, 0.08978), (-0.3351, 2.963, 0.08978), (0.5342, 3.124, 0.08978), (-0.5342, 3.124, 0.08978), (0.8629, 3.344, 0.08978), (-0.8629, 3.344, 0.08978), (1.295, 3.593, -0.001532), (-1.295, 3.593, -0.001532), (-3.265e-08, -1.332, -0.1543), (-5.377e-08, 1.007, -0.2627), (-6.017e-08, -2.827, -0.2956), (-2.78e-08, -3.438, -0.1294), (-6.017e-08, 2.282, -0.2956), (-6.017e-08, 2.963, -0.2956), (-3.942e-08, 3.124, -0.189), (-3.306e-08, 3.344, -0.1563), (-3.028e-09, 3.593, -0.002109), (5.295e-08, -1.332, 0.1062), (7.655e-08, 1.007, 0.2274), (8.927e-08, -2.827, 0.2927), (2.204e-08, -3.438, 0.1265), (8.927e-08, 2.282, 0.2927), (5.441e-08, 2.963, 0.2927), (3.706e-08, 3.124, 0.2036), (5.89e-08, 3.344, 0.1367), (-3.774e-08, 3.593, -0.001532), (-0.4922, 1.007, -0.2648), (-0.339, 2.282, -0.2648), (-0.1676, 2.963, -0.2648), (-0.2671, 3.124, -0.139), (-0.4315, 3.344, -0.1227), (-0.6477, 3.593, -0.002109), (-0.4922, 1.007, 0.2565), (-0.339, 2.282, 0.2565), (-0.1676, 2.963, 0.2565), (-0.2671, 3.124, 0.1467), (-0.4315, 3.344, 0.1132), (-0.6477, 3.593, -0.001532), (-0.5849, -1.332, -0.2648), (-0.3406, -2.827, -0.2648), (-0.1274, -3.462, -0.1092), (-0.5849, -1.332, 0.2565), (-0.3406, -2.827, 0.2565), (-0.1274, -3.462, 0.1081), (0.5849, -1.332, -0.2527), (0.3406, -2.827, -0.2527), (0.1349, -3.462, -0.1092), (0.5849, -1.332, 0.2426), (0.3406, -2.827, 0.2426), (0.1349, -3.462, 0.1081), (0.4922, 1.007, -0.2527), (0.339, 2.282, -0.2527), (0.1676, 2.963, -0.2527), (0.2671, 3.124, -0.139), (0.4315, 3.344, -0.1227), (0.6477, 3.593, -0.002109), (0.4922, 1.007, 0.2426), (0.339, 2.282, 0.2426), (0.1676, 2.963, 0.2426), (0.2671, 3.124, 0.1467), (0.4315, 3.344, 0.1132), (0.6477, 3.593, -0.001532), (-1.156, -0.1626, -0.08907), (1.162, -0.1626, -0.08907), (-1.156, -0.1626, 0.08978), (1.162, -0.1626, 0.08978), (5.474e-08, -0.1626, 0.1153), (-3.151e-08, -0.1626, -0.1484), (-0.5385, -0.1626, -0.3407), (-0.5385, -0.1626, 0.3051), (0.5385, -0.1626, 0.2797), (0.5385, -0.1626, -0.3148), (-1.004, -2.079, -0.08907), (1.01, -2.079, -0.08907), (-1.004, -2.079, 0.08978), (1.01, -2.079, 0.08978), (9.123e-08, -2.079, 0.3027), (-6.508e-08, -2.079, -0.3208), (-0.4627, -2.079, 0.2565), (-0.4627, -2.079, -0.2648), (0.4627, -2.079, -0.2527), (0.4627, -2.079, 0.2426)], [], [(99, 78, 3, 91), (107, 67, 4, 100), (67, 68, 6, 4), (78, 79, 9, 3), (79, 80, 11, 9), (80, 81, 13, 11), (81, 82, 15, 13), (82, 83, 17, 15), (98, 93, 21, 84), (106, 102, 22, 70), (70, 22, 24, 71), (84, 21, 26, 85), (85, 26, 28, 86), (86, 28, 30, 87), (87, 30, 32, 88), (88, 32, 34, 89), (14, 12, 31, 33), (9, 11, 28, 26), (74, 7, 25, 77), (59, 16, 35, 65), (90, 0, 19, 92), (10, 8, 27, 29), (4, 6, 24, 22), (15, 17, 34, 32), (7, 5, 23, 25), (16, 14, 33, 35), (91, 3, 21, 93), (11, 13, 30, 28), (12, 10, 29, 31), (3, 9, 26, 21), (8, 2, 18, 27), (100, 4, 22, 102), (13, 15, 32, 30), (101, 1, 20, 103), (83, 44, 53, 89), (68, 39, 48, 71), (64, 52, 53, 65), (63, 51, 52, 64), (62, 50, 51, 63), (61, 49, 50, 62), (60, 46, 49, 61), (76, 47, 48, 77), (109, 104, 47, 76), (97, 94, 46, 60), (58, 59, 44, 43), (57, 58, 43, 42), (56, 57, 42, 41), (55, 56, 41, 40), (54, 55, 40, 37), (73, 74, 39, 38), (108, 73, 38, 105), (96, 54, 37, 95), (90, 2, 54, 96), (2, 8, 55, 54), (8, 10, 56, 55), (10, 12, 57, 56), (12, 14, 58, 57), (14, 16, 59, 58), (92, 97, 60, 18), (18, 60, 61, 27), (27, 61, 62, 29), (29, 62, 63, 31), (31, 63, 64, 33), (33, 64, 65, 35), (6, 68, 71, 24), (44, 59, 65, 53), (47, 70, 71, 48), (104, 106, 70, 47), (38, 39, 68, 67), (105, 38, 67, 107), (101, 5, 73, 108), (5, 7, 74, 73), (103, 109, 76, 23), (23, 76, 77, 25), (17, 83, 89, 34), (39, 74, 77, 48), (52, 88, 89, 53), (51, 87, 88, 52), (50, 86, 87, 51), (49, 85, 86, 50), (46, 84, 85, 49), (94, 98, 84, 46), (43, 44, 83, 82), (42, 43, 82, 81), (41, 42, 81, 80), (40, 41, 80, 79), (37, 40, 79, 78), (95, 37, 78, 99), (36, 95, 99, 72), (45, 75, 98, 94), (19, 69, 97, 92), (0, 90, 96, 66), (66, 96, 95, 36), (69, 45, 94, 97), (1, 91, 93, 20), (2, 90, 92, 18), (75, 20, 93, 98), (72, 99, 91, 1), (20, 75, 109, 103), (1, 101, 108, 72), (36, 105, 107, 66), (45, 69, 106, 104), (72, 108, 105, 36), (75, 45, 104, 109), (5, 101, 103, 23), (0, 100, 102, 19), (69, 19, 102, 106), (66, 107, 100, 0)])
_uv = me_plane_006.uv_layers.new(name='UVMap')
_uv.uv.foreach_set('vector', [0.4956, 0.3302, 0.395, 0.3342, 0.3949, 0.2896, 0.4956, 0.2818, 0.6604, 0.4167, 0.7246, 0.4062, 0.7252, 0.4392, 0.6606, 0.4594, 0.2502, 0.3493, 0.1852, 0.3705, 0.1775, 0.3639, 0.2452, 0.3116, 0.395, 0.3342, 0.2854, 0.3472, 0.2851, 0.3148, 0.3949, 0.2896, 0.7399, 0.6667, 0.805, 0.6488, 0.8079, 0.6714, 0.7409, 0.7033, 0.805, 0.6488, 0.8236, 0.6611, 0.8264, 0.689, 0.8079, 0.6714, 0.8236, 0.6611, 0.8476, 0.6767, 0.8507, 0.72, 0.8264, 0.689, 0.8476, 0.6767, 0.8761, 0.6977, 0.8785, 0.762, 0.8507, 0.72, 0.4912, 0.6826, 0.4939, 0.7305, 0.3626, 0.7304, 0.3919, 0.6787, 0.6538, 0.5972, 0.6888, 0.5624, 0.7177, 0.5753, 0.7173, 0.6075, 0.2442, 0.6776, 0.2397, 0.7149, 0.1718, 0.6629, 0.1795, 0.6563, 0.3919, 0.6787, 0.3626, 0.7304, 0.2834, 0.6974, 0.2837, 0.6659, 0.7418, 0.3442, 0.7425, 0.3079, 0.8098, 0.3397, 0.8076, 0.3618, 0.8076, 0.3618, 0.8098, 0.3397, 0.8283, 0.3222, 0.8256, 0.35, 0.8256, 0.35, 0.8283, 0.3222, 0.8522, 0.2911, 0.8494, 0.3342, 0.8494, 0.3342, 0.8522, 0.2911, 0.8802, 0.2493, 0.8776, 0.3135, 0.429, 0.9133, 0.4121, 0.9129, 0.4123, 0.9053, 0.4291, 0.9056, 0.6162, 0.8923, 0.5844, 0.8965, 0.5834, 0.8891, 0.6152, 0.8848, 0.2616, 0.4673, 0.2636, 0.4579, 0.2814, 0.4579, 0.2832, 0.4673, 0.4718, 0.9077, 0.4504, 0.9103, 0.4503, 0.91, 0.4718, 0.9073, 0.2628, 0.9099, 0.2128, 0.9089, 0.213, 0.9013, 0.263, 0.9023, 0.4012, 0.9127, 0.3687, 0.912, 0.3689, 0.9044, 0.4014, 0.9051, 0.1458, 0.9076, 0.1091, 0.9068, 0.1092, 0.8992, 0.1459, 0.8999, 0.5573, 0.9001, 0.5361, 0.8996, 0.536, 0.8993, 0.5563, 0.8927, 0.8697, 0.8584, 0.8339, 0.8632, 0.8329, 0.8557, 0.8687, 0.851, 0.4504, 0.9103, 0.429, 0.9133, 0.4291, 0.9056, 0.4503, 0.91, 0.7196, 0.8785, 0.6707, 0.885, 0.6697, 0.8775, 0.7186, 0.871, 0.5844, 0.8965, 0.5738, 0.8979, 0.5728, 0.8905, 0.5834, 0.8891, 0.4121, 0.9129, 0.4012, 0.9127, 0.4014, 0.9051, 0.4123, 0.9053, 0.6707, 0.885, 0.6162, 0.8923, 0.6152, 0.8848, 0.6697, 0.8775, 0.3687, 0.912, 0.3128, 0.9109, 0.313, 0.9033, 0.3689, 0.9044, 0.1793, 0.9082, 0.1458, 0.9076, 0.1459, 0.8999, 0.1795, 0.9006, 0.5738, 0.8979, 0.5573, 0.9001, 0.5563, 0.8927, 0.5728, 0.8905, 0.8012, 0.8676, 0.7684, 0.8719, 0.7674, 0.8645, 0.8002, 0.8601, 0.5147, 0.9023, 0.4932, 0.905, 0.4932, 0.9046, 0.5146, 0.9019, 0.2616, 0.4938, 0.2596, 0.481, 0.285, 0.481, 0.2832, 0.4938, 0.8493, 0.4227, 0.8475, 0.3784, 0.8762, 0.3784, 0.8776, 0.4435, 0.8254, 0.4068, 0.8243, 0.3783, 0.8475, 0.3784, 0.8493, 0.4227, 0.807, 0.3945, 0.8063, 0.3783, 0.8243, 0.3783, 0.8254, 0.4068, 0.7413, 0.4114, 0.7414, 0.3777, 0.8063, 0.3783, 0.807, 0.3945, 0.3919, 0.5948, 0.3919, 0.6367, 0.2837, 0.6368, 0.2837, 0.6078, 0.2439, 0.6094, 0.2452, 0.6436, 0.1823, 0.6436, 0.1795, 0.6301, 0.6539, 0.6761, 0.6539, 0.6366, 0.7173, 0.6365, 0.7173, 0.6658, 0.4911, 0.5909, 0.4912, 0.6367, 0.3919, 0.6367, 0.3919, 0.5948, 0.8476, 0.5882, 0.8761, 0.5672, 0.875, 0.6325, 0.8453, 0.6325, 0.8234, 0.6039, 0.8476, 0.5882, 0.8453, 0.6325, 0.8229, 0.6326, 0.8045, 0.6167, 0.8234, 0.6039, 0.8229, 0.6326, 0.8039, 0.6326, 0.7395, 0.5995, 0.8045, 0.6167, 0.8039, 0.6326, 0.7394, 0.6332, 0.395, 0.419, 0.2854, 0.4059, 0.2854, 0.3766, 0.395, 0.3766, 0.2499, 0.4173, 0.1852, 0.3967, 0.1881, 0.3833, 0.251, 0.3832, 0.6604, 0.3368, 0.7247, 0.3473, 0.7246, 0.3768, 0.6604, 0.3768, 0.4956, 0.4231, 0.395, 0.419, 0.395, 0.3766, 0.4956, 0.3767, 0.4955, 0.4718, 0.3949, 0.464, 0.395, 0.419, 0.4956, 0.4231, 0.3949, 0.464, 0.285, 0.4388, 0.2854, 0.4059, 0.395, 0.419, 0.7403, 0.5623, 0.8077, 0.5934, 0.8045, 0.6167, 0.7395, 0.5995, 0.8077, 0.5934, 0.8263, 0.5759, 0.8234, 0.6039, 0.8045, 0.6167, 0.8263, 0.5759, 0.8506, 0.5448, 0.8476, 0.5882, 0.8234, 0.6039, 0.8506, 0.5448, 0.8785, 0.5028, 0.8761, 0.5672, 0.8476, 0.5882, 0.5053, 0.5548, 0.4911, 0.5909, 0.3919, 0.5948, 0.3507, 0.5602, 0.3507, 0.5602, 0.3919, 0.5948, 0.2837, 0.6078, 0.2833, 0.5757, 0.7418, 0.4483, 0.7413, 0.4114, 0.807, 0.3945, 0.8096, 0.4173, 0.8096, 0.4173, 0.807, 0.3945, 0.8254, 0.4068, 0.8282, 0.4348, 0.8282, 0.4348, 0.8254, 0.4068, 0.8493, 0.4227, 0.8522, 0.4659, 0.8522, 0.4659, 0.8493, 0.4227, 0.8776, 0.4435, 0.8802, 0.5076, 0.2636, 0.5038, 0.2616, 0.4938, 0.2832, 0.4938, 0.2814, 0.5038, 0.4932, 0.905, 0.4718, 0.9077, 0.4718, 0.9073, 0.4932, 0.9046, 0.2452, 0.6436, 0.2442, 0.6776, 0.1795, 0.6563, 0.1823, 0.6436, 0.6539, 0.6366, 0.6538, 0.5972, 0.7173, 0.6075, 0.7173, 0.6365, 0.251, 0.3832, 0.1881, 0.3833, 0.1852, 0.3705, 0.2502, 0.3493, 0.6604, 0.3768, 0.7246, 0.3768, 0.7246, 0.4062, 0.6604, 0.4167, 0.6607, 0.2944, 0.7252, 0.3148, 0.7247, 0.3473, 0.6604, 0.3368, 0.2454, 0.4545, 0.1775, 0.4026, 0.1852, 0.3967, 0.2499, 0.4173, 0.6715, 0.7141, 0.6539, 0.6761, 0.7173, 0.6658, 0.7177, 0.6975, 0.24, 0.5726, 0.2439, 0.6094, 0.1795, 0.6301, 0.1718, 0.6243, 0.5361, 0.8996, 0.5147, 0.9023, 0.5146, 0.9019, 0.536, 0.8993, 0.2596, 0.481, 0.2616, 0.4673, 0.2832, 0.4673, 0.285, 0.481, 0.8475, 0.3784, 0.8494, 0.3342, 0.8776, 0.3135, 0.8762, 0.3784, 0.8243, 0.3783, 0.8256, 0.35, 0.8494, 0.3342, 0.8475, 0.3784, 0.8063, 0.3783, 0.8076, 0.3618, 0.8256, 0.35, 0.8243, 0.3783, 0.7414, 0.3777, 0.7418, 0.3442, 0.8076, 0.3618, 0.8063, 0.3783, 0.3919, 0.6367, 0.3919, 0.6787, 0.2837, 0.6659, 0.2837, 0.6368, 0.4912, 0.6367, 0.4912, 0.6826, 0.3919, 0.6787, 0.3919, 0.6367, 0.8453, 0.6325, 0.875, 0.6325, 0.8761, 0.6977, 0.8476, 0.6767, 0.8229, 0.6326, 0.8453, 0.6325, 0.8476, 0.6767, 0.8236, 0.6611, 0.8039, 0.6326, 0.8229, 0.6326, 0.8236, 0.6611, 0.805, 0.6488, 0.7394, 0.6332, 0.8039, 0.6326, 0.805, 0.6488, 0.7399, 0.6667, 0.395, 0.3766, 0.2854, 0.3766, 0.2854, 0.3472, 0.395, 0.3342, 0.4956, 0.3767, 0.395, 0.3766, 0.395, 0.3342, 0.4956, 0.3302, 0.5962, 0.3767, 0.4956, 0.3767, 0.4956, 0.3302, 0.5962, 0.3263, 0.5904, 0.6366, 0.5905, 0.6865, 0.4912, 0.6826, 0.4912, 0.6367, 0.6598, 0.5495, 0.5904, 0.5869, 0.4911, 0.5909, 0.5053, 0.5548, 0.5961, 0.4796, 0.4955, 0.4718, 0.4956, 0.4231, 0.5961, 0.4271, 0.5961, 0.4271, 0.4956, 0.4231, 0.4956, 0.3767, 0.5962, 0.3767, 0.5904, 0.5869, 0.5904, 0.6366, 0.4912, 0.6367, 0.4911, 0.5909, 0.7684, 0.8719, 0.7196, 0.8785, 0.7186, 0.871, 0.7674, 0.8645, 0.3128, 0.9109, 0.2628, 0.9099, 0.263, 0.9023, 0.313, 0.9033, 0.5905, 0.6865, 0.6252, 0.7307, 0.4939, 0.7305, 0.4912, 0.6826, 0.5962, 0.3263, 0.4956, 0.3302, 0.4956, 0.2818, 0.5962, 0.2741, 0.6252, 0.7307, 0.5905, 0.6865, 0.6539, 0.6761, 0.6715, 0.7141, 0.5962, 0.2741, 0.6607, 0.2944, 0.6604, 0.3368, 0.5962, 0.3263, 0.5962, 0.3767, 0.6604, 0.3768, 0.6604, 0.4167, 0.5961, 0.4271, 0.5904, 0.6366, 0.5904, 0.5869, 0.6538, 0.5972, 0.6539, 0.6366, 0.5962, 0.3263, 0.6604, 0.3368, 0.6604, 0.3768, 0.5962, 0.3767, 0.5905, 0.6865, 0.5904, 0.6366, 0.6539, 0.6366, 0.6539, 0.6761, 0.8339, 0.8632, 0.8012, 0.8676, 0.8002, 0.8601, 0.8329, 0.8557, 0.2128, 0.9089, 0.1793, 0.9082, 0.1795, 0.9006, 0.213, 0.9013, 0.5904, 0.5869, 0.6598, 0.5495, 0.6888, 0.5624, 0.6538, 0.5972, 0.5961, 0.4271, 0.6604, 0.4167, 0.6606, 0.4594, 0.5961, 0.4796])
me_plane_006.use_remesh_preserve_volume = False
me_plane_006.use_remesh_preserve_attributes = False
me_plane_006.use_mirror_vertex_groups = False
me_plane_006.update()

# ---- objects
ob_lamp_001 = bpy.data.objects.new('Lamp.001', light_lamp_001)
ob_plane_008 = bpy.data.objects.new('Plane.008', me_plane_008)
ob_plane_007 = bpy.data.objects.new('Plane.007', me_plane_007)
ob_plane_005 = bpy.data.objects.new('Plane.005', me_plane_005)
ob_plane_004 = bpy.data.objects.new('Plane.004', me_plane_004)
ob_plane_003 = bpy.data.objects.new('Plane.003', me_plane_003)
ob_plane_002 = bpy.data.objects.new('Plane.002', me_plane_002)
ob_plane = bpy.data.objects.new('Plane', me_plane)
ob_lamp = bpy.data.objects.new('Lamp', light_lamp)
ob_camera = bpy.data.objects.new('Camera', cam_camera)
ob_plane_001 = bpy.data.objects.new('Plane.001', me_plane_001)
ob_plane_006 = bpy.data.objects.new('Plane.006', me_plane_006)

# ---- transforms, parenting, visibility, modifiers, constraints
ob_lamp_001.location = (-8.115, 1.005, 6.185)
ob_lamp_001.rotation_euler = (0.6503, 0.05522, 1.866)
ob_lamp_001.lock_rotations_4d = False
ob_lamp_001.empty_display_type = 'ARROWS'
ob_lamp_001.color = (0.0, 0.0, 0.0, 0.0)
ob_lamp_001.lineart.crease_threshold = 0.0
ob_plane_008.location = (1.414, 0.8597, 0.4432)
ob_plane_008.rotation_euler = (-0.452, -9.699e-17, 2.23e-17)
ob_plane_008.scale = (0.1964, 0.1964, 0.1964)
ob_plane_008.lineart.crease_threshold = 0.0
ob_plane_007.location = (1.414, 0.5149, 0.4432)
ob_plane_007.rotation_euler = (-0.452, -9.699e-17, 2.23e-17)
ob_plane_007.scale = (0.1964, 0.1964, 0.1964)
ob_plane_007.lineart.crease_threshold = 0.0
ob_plane_005.location = (1.414, 0.1907, 0.4432)
ob_plane_005.rotation_euler = (-0.452, -9.699e-17, 2.23e-17)
ob_plane_005.scale = (0.1964, 0.1964, 0.1964)
ob_plane_005.lineart.crease_threshold = 0.0
ob_plane_004.location = (1.414, -0.1038, 0.4432)
ob_plane_004.rotation_euler = (-0.452, -9.699e-17, 2.23e-17)
ob_plane_004.scale = (0.1964, 0.1964, 0.1964)
ob_plane_004.lineart.crease_threshold = 0.0
ob_plane_003.location = (1.414, -0.4489, 0.4432)
ob_plane_003.rotation_euler = (-0.452, -9.699e-17, 2.23e-17)
ob_plane_003.scale = (0.1964, 0.1964, 0.1964)
ob_plane_003.lineart.crease_threshold = 0.0
ob_plane_002.location = (1.414, -0.7587, 0.4432)
ob_plane_002.rotation_euler = (-0.452, -9.699e-17, 2.23e-17)
ob_plane_002.scale = (0.1964, 0.1964, 0.1964)
ob_plane_002.lineart.crease_threshold = 0.0
ob_plane.location = (0.0, 0.0, 0.2814)
ob_plane.lineart.crease_threshold = 0.0
ob_lamp.location = (7.779, 1.005, 2.424)
ob_lamp.rotation_euler = (0.6503, 0.05522, 1.866)
ob_lamp.lock_rotations_4d = False
ob_lamp.empty_display_type = 'ARROWS'
ob_lamp.color = (0.0, 0.0, 0.0, 0.0)
ob_lamp.lineart.crease_threshold = 0.0
ob_camera.location = (7.481, -6.508, 5.625)
ob_camera.rotation_euler = (1.109, 0.0, 0.8149)
ob_camera.lock_rotations_4d = False
ob_camera.empty_display_type = 'ARROWS'
ob_camera.color = (0.0, 0.0, 0.0, 0.0)
ob_camera.display_type = 'WIRE'
ob_camera.lineart.crease_threshold = 0.0
ob_plane_001.location = (1.414, -1.06, 0.4432)
ob_plane_001.rotation_euler = (-0.452, -9.699e-17, 2.23e-17)
ob_plane_001.scale = (0.1964, 0.1964, 0.1964)
ob_plane_001.lineart.crease_threshold = 0.0
ob_plane_006.location = (-0.03232, -0.1213, 0.4729)
ob_plane_006.rotation_euler = (-2.842e-14, 6.283, -1.344e-07)
ob_plane_006.scale = (0.8095, 0.8095, 0.8095)
ob_plane_006.lineart.crease_threshold = 0.0

# ---- collection membership
col_collection_1.objects.link(ob_lamp_001)
col_collection_1.objects.link(ob_plane_008)
col_collection_1.objects.link(ob_plane_007)
col_collection_1.objects.link(ob_plane_005)
col_collection_1.objects.link(ob_plane_004)
col_collection_1.objects.link(ob_plane_003)
col_collection_1.objects.link(ob_plane_002)
col_collection_1.objects.link(ob_plane)
col_collection_1.objects.link(ob_lamp)
col_collection_1.objects.link(ob_camera)
col_collection_1.objects.link(ob_plane_001)
col_collection_1.objects.link(ob_plane_006)

# ---- scene / render settings (as saved in the file)
scene.camera = ob_camera
scene.frame_start = 1; scene.frame_end = 250; scene.frame_set(1)
scene.render.engine = 'BLENDER_EEVEE_NEXT'
scene.render.resolution_percentage = 50
scene.render.dither_intensity = 0.0
scene.cycles.use_denoising = False
scene.cycles.samples = 128
scene.cycles.sampling_pattern = 'TABULATED_SOBOL'
scene.cycles.use_adaptive_sampling = False
scene.cycles.use_light_tree = False
scene.cycles.blur_glossy = 0.0
scene.cycles.sample_clamp_indirect = 0.0
scene.view_settings.view_transform = 'Standard'
bpy.context.view_layer.update()
